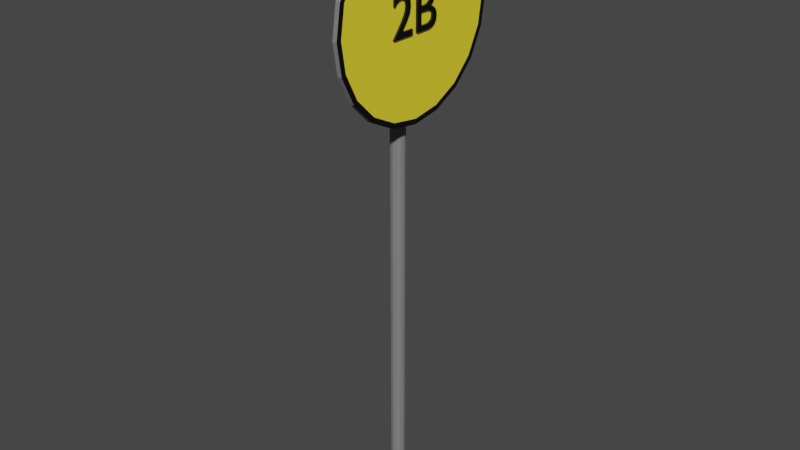# Source: 2B.blend  (saved by Blender 2.91.10; exported with 4.5.12 LTS)
import bpy
from mathutils import Matrix  # noqa: F401  (used for matrix-valued properties, if any)

bpy.ops.wm.read_factory_settings(use_empty=True)
scene = bpy.context.scene
scene.name = 'Scene'

# ---- collections
col_collection = bpy.data.collections.new('Collection'); scene.collection.children.link(col_collection)

# ---- materials (node trees are filled in below, after node groups)
mat_material_001 = bpy.data.materials.new('Material.001')
mat_material_001.use_transparent_shadow = False
mat_material_002 = bpy.data.materials.new('Material.002')
mat_material_002.use_transparent_shadow = False
mat_material_002.diffuse_color = (0.2067, 0.2067, 0.2067, 1.0)
mat_material_004 = bpy.data.materials.new('Material.004')
mat_material_004.use_transparent_shadow = False

# ---- material node trees
mat_material_001.use_nodes = True; mat_material_001.node_tree.nodes.clear()
_N = mat_material_001.node_tree.nodes; _L = mat_material_001.node_tree.links
n0 = _N.new('ShaderNodeBsdfPrincipled'); n0.name = 'Principled BSDF'; n0.location = (10, 300)
n0.distribution = 'GGX'
n0.subsurface_method = 'BURLEY'
n0.inputs[0].default_value = (0.0, 0.0, 0.0, 1.0)
n0.inputs[3].default_value = 1.45
n0.inputs[27].default_value = (0.0, 0.0, 0.0, 1.0)
n0.inputs[28].default_value = 1.0
n1 = _N.new('ShaderNodeOutputMaterial'); n1.name = 'Material Output'; n1.location = (300, 300)
_L.new(n0.outputs[0], n1.inputs[0])
n1.is_active_output = True
mat_material_004.use_nodes = True; mat_material_004.node_tree.nodes.clear()
_N = mat_material_004.node_tree.nodes; _L = mat_material_004.node_tree.links
n0 = _N.new('ShaderNodeBsdfPrincipled'); n0.name = 'Principled BSDF'; n0.location = (10, 300)
n0.distribution = 'GGX'
n0.subsurface_method = 'BURLEY'
n0.inputs[0].default_value = (1.0, 0.8074, 0.0348, 1.0)
n0.inputs[3].default_value = 1.45
n0.inputs[27].default_value = (0.0, 0.0, 0.0, 1.0)
n0.inputs[28].default_value = 1.0
n1 = _N.new('ShaderNodeOutputMaterial'); n1.name = 'Material Output'; n1.location = (300, 300)
_L.new(n0.outputs[0], n1.inputs[0])
n1.is_active_output = True

# ---- world
world_world = bpy.data.worlds.new('World'); scene.world = world_world
world_world.use_nodes = True; world_world.node_tree.nodes.clear()
_N = world_world.node_tree.nodes; _L = world_world.node_tree.links
n0 = _N.new('ShaderNodeOutputWorld'); n0.name = 'World Output'; n0.location = (300, 300)
n1 = _N.new('ShaderNodeBackground'); n1.name = 'Background'; n1.location = (10, 300)
n1.inputs[0].default_value = (0.05088, 0.05088, 0.05088, 1.0)
_L.new(n1.outputs[0], n0.inputs[0])
n0.is_active_output = True
world_world.color = (0.05088, 0.05088, 0.05088)
world_world.use_sun_shadow = False
world_world.sun_shadow_jitter_overblur = 0.0

# ---- meshes
me_text_011 = bpy.data.meshes.new('Text.011')
me_text_011.from_pydata([(0.773, 0.682, 0.02), (0.808, 0.6802, 0.02), (0.8396, 0.6751, 0.02), (0.8678, 0.6669, 0.02), (0.8928, 0.656, 0.02), (0.9145, 0.6427, 0.02), (0.9331, 0.6273, 0.02), (0.9487, 0.61, 0.02), (0.9612, 0.5913, 0.02), (0.9709, 0.5715, 0.02), (0.9777, 0.5508, 0.02), (0.9817, 0.5295, 0.02), (0.983, 0.508, 0.02), (0.9823, 0.4908, 0.02), (0.9802, 0.4745, 0.02), (0.9767, 0.4593, 0.02), (0.9718, 0.445, 0.02), (0.9655, 0.4317, 0.02), (0.9576, 0.4192, 0.02), (0.9483, 0.4077, 0.02), (0.9375, 0.397, 0.02), (0.9252, 0.3871, 0.02), (0.9114, 0.378, 0.02), (0.896, 0.3696, 0.02), (0.879, 0.362, 0.02), (0.879, 0.36, 0.02), (0.9037, 0.3543, 0.02), (0.9266, 0.3466, 0.02), (0.9477, 0.3371, 0.02), (0.9669, 0.3259, 0.02), (0.9841, 0.3129, 0.02), (0.9993, 0.2984, 0.02), (1.012, 0.2823, 0.02), (1.023, 0.2648, 0.02), (1.032, 0.246, 0.02), (1.038, 0.2258, 0.02), (1.042, 0.2045, 0.02), (1.043, 0.182, 0.02), (1.042, 0.1608, 0.02), (1.038, 0.1394, 0.02), (1.03, 0.1181, 0.02), (1.02, 0.09748, 0.02), (1.007, 0.07781, 0.02), (0.9901, 0.0595, 0.02), (0.9698, 0.04294, 0.02), (0.9457, 0.02852, 0.02), (0.9177, 0.01663, 0.02), (0.8857, 0.007648, 0.02), (0.8495, 0.001977, 0.02), (0.809, 0.0, 0.02), (0.575, 0.0, 0.02), (0.575, 0.682, 0.02), (0.738, 0.39, 0.02), (0.7612, 0.3908, 0.02), (0.7823, 0.393, 0.02), (0.8014, 0.3968, 0.02), (0.8184, 0.402, 0.02), (0.8334, 0.4088, 0.02), (0.8464, 0.4171, 0.02), (0.8573, 0.4269, 0.02), (0.8662, 0.4383, 0.02), (0.8731, 0.4512, 0.02), (0.8781, 0.4656, 0.02), (0.881, 0.4815, 0.02), (0.882, 0.499, 0.02), (0.8814, 0.5116, 0.02), (0.8794, 0.5237, 0.02), (0.8761, 0.5354, 0.02), (0.8711, 0.5463, 0.02), (0.8646, 0.5564, 0.02), (0.8563, 0.5656, 0.02), (0.846, 0.5738, 0.02), (0.8339, 0.5807, 0.02), (0.8196, 0.5863, 0.02), (0.8031, 0.5905, 0.02), (0.7842, 0.5931, 0.02), (0.763, 0.594, 0.02), (0.673, 0.594, 0.02), (0.673, 0.39, 0.02), (0.796, 0.088, 0.02), (0.823, 0.08915, 0.02), (0.8467, 0.09246, 0.02), (0.8673, 0.0977, 0.02), (0.885, 0.1047, 0.02), (0.8998, 0.1131, 0.02), (0.9121, 0.1229, 0.02), (0.922, 0.1337, 0.02), (0.9297, 0.1453, 0.02), (0.9354, 0.1576, 0.02), (0.9392, 0.1703, 0.02), (0.9413, 0.1832, 0.02), (0.942, 0.196, 0.02), (0.941, 0.2111, 0.02), (0.938, 0.2254, 0.02), (0.9329, 0.2387, 0.02), (0.9257, 0.251, 0.02), (0.9165, 0.2622, 0.02), (0.9051, 0.2723, 0.02), (0.8916, 0.281, 0.02), (0.8759, 0.2883, 0.02), (0.858, 0.2942, 0.02), (0.8379, 0.2985, 0.02), (0.8156, 0.3011, 0.02), (0.791, 0.302, 0.02), (0.673, 0.302, 0.02), (0.673, 0.088, 0.02), (0.034, 0.0, 0.02), (0.034, 0.007, 0.02), (0.05331, 0.0304, 0.02), (0.07357, 0.05498, 0.02), (0.09452, 0.08053, 0.02), (0.1159, 0.1069, 0.02), (0.1374, 0.1337, 0.02), (0.1589, 0.161, 0.02), (0.18, 0.1884, 0.02), (0.2004, 0.2158, 0.02), (0.22, 0.243, 0.02), (0.2385, 0.2697, 0.02), (0.2556, 0.2958, 0.02), (0.271, 0.321, 0.02), (0.2787, 0.3343, 0.02), (0.2857, 0.347, 0.02), (0.292, 0.359, 0.02), (0.2977, 0.3706, 0.02), (0.3027, 0.382, 0.02), (0.307, 0.3933, 0.02), (0.3107, 0.4045, 0.02), (0.3137, 0.416, 0.02), (0.316, 0.4279, 0.02), (0.3177, 0.4402, 0.02), (0.3187, 0.4532, 0.02), (0.319, 0.467, 0.02), (0.318, 0.4853, 0.02), (0.315, 0.5025, 0.02), (0.3101, 0.5186, 0.02), (0.3036, 0.5335, 0.02), (0.2953, 0.547, 0.02), (0.2856, 0.5591, 0.02), (0.2745, 0.5696, 0.02), (0.2621, 0.5785, 0.02), (0.2485, 0.5855, 0.02), (0.2339, 0.5907, 0.02), (0.2184, 0.5939, 0.02), (0.202, 0.595, 0.02), (0.1897, 0.5945, 0.02), (0.1774, 0.593, 0.02), (0.165, 0.5905, 0.02), (0.1525, 0.5867, 0.02), (0.1399, 0.5817, 0.02), (0.1273, 0.5753, 0.02), (0.1144, 0.5674, 0.02), (0.1015, 0.558, 0.02), (0.08838, 0.5469, 0.02), (0.0751, 0.5341, 0.02), (0.06165, 0.5195, 0.02), (0.048, 0.503, 0.02), (0.048, 0.626, 0.02), (0.06167, 0.6365, 0.02), (0.0752, 0.6461, 0.02), (0.08863, 0.6547, 0.02), (0.102, 0.6624, 0.02), (0.1152, 0.6692, 0.02), (0.1285, 0.675, 0.02), (0.1418, 0.6799, 0.02), (0.155, 0.6839, 0.02), (0.1684, 0.687, 0.02), (0.1818, 0.6892, 0.02), (0.1953, 0.6906, 0.02), (0.209, 0.691, 0.02), (0.2389, 0.6892, 0.02), (0.2671, 0.684, 0.02), (0.2934, 0.6754, 0.02), (0.3176, 0.6638, 0.02), (0.3396, 0.6492, 0.02), (0.3591, 0.6318, 0.02), (0.3761, 0.6117, 0.02), (0.3904, 0.5892, 0.02), (0.4018, 0.5644, 0.02), (0.4101, 0.5375, 0.02), (0.4153, 0.5087, 0.02), (0.417, 0.478, 0.02), (0.4157, 0.4506, 0.02), (0.4119, 0.4235, 0.02), (0.4052, 0.3965, 0.02), (0.3958, 0.3691, 0.02), (0.3834, 0.341, 0.02), (0.368, 0.3118, 0.02), (0.3494, 0.2811, 0.02), (0.3275, 0.2486, 0.02), (0.3022, 0.2139, 0.02), (0.2735, 0.1767, 0.02), (0.2411, 0.1365, 0.02), (0.205, 0.093, 0.02), (0.466, 0.093, 0.02), (0.466, 0.0, 0.02), (0.773, 0.682, -0.02), (0.808, 0.6802, -0.02), (0.8396, 0.6751, -0.02), (0.8678, 0.6669, -0.02), (0.8928, 0.656, -0.02), (0.9145, 0.6427, -0.02), (0.9331, 0.6273, -0.02), (0.9487, 0.61, -0.02), (0.9612, 0.5913, -0.02), (0.9709, 0.5715, -0.02), (0.9777, 0.5508, -0.02), (0.9817, 0.5295, -0.02), (0.983, 0.508, -0.02), (0.9823, 0.4908, -0.02), (0.9802, 0.4745, -0.02), (0.9767, 0.4593, -0.02), (0.9718, 0.445, -0.02), (0.9655, 0.4317, -0.02), (0.9576, 0.4192, -0.02), (0.9483, 0.4077, -0.02), (0.9375, 0.397, -0.02), (0.9252, 0.3871, -0.02), (0.9114, 0.378, -0.02), (0.896, 0.3696, -0.02), (0.879, 0.362, -0.02), (0.879, 0.36, -0.02), (0.9037, 0.3543, -0.02), (0.9266, 0.3466, -0.02), (0.9477, 0.3371, -0.02), (0.9669, 0.3259, -0.02), (0.9841, 0.3129, -0.02), (0.9993, 0.2984, -0.02), (1.012, 0.2823, -0.02), (1.023, 0.2648, -0.02), (1.032, 0.246, -0.02), (1.038, 0.2258, -0.02), (1.042, 0.2045, -0.02), (1.043, 0.182, -0.02), (1.042, 0.1608, -0.02), (1.038, 0.1394, -0.02), (1.03, 0.1181, -0.02), (1.02, 0.09748, -0.02), (1.007, 0.07781, -0.02), (0.9901, 0.0595, -0.02), (0.9698, 0.04294, -0.02), (0.9457, 0.02852, -0.02), (0.9177, 0.01663, -0.02), (0.8857, 0.007648, -0.02), (0.8495, 0.001977, -0.02), (0.809, 0.0, -0.02), (0.575, 0.0, -0.02), (0.575, 0.682, -0.02), (0.738, 0.39, -0.02), (0.7612, 0.3908, -0.02), (0.7823, 0.393, -0.02), (0.8014, 0.3968, -0.02), (0.8184, 0.402, -0.02), (0.8334, 0.4088, -0.02), (0.8464, 0.4171, -0.02), (0.8573, 0.4269, -0.02), (0.8662, 0.4383, -0.02), (0.8731, 0.4512, -0.02), (0.8781, 0.4656, -0.02), (0.881, 0.4815, -0.02), (0.882, 0.499, -0.02), (0.8814, 0.5116, -0.02), (0.8794, 0.5237, -0.02), (0.8761, 0.5354, -0.02), (0.8711, 0.5463, -0.02), (0.8646, 0.5564, -0.02), (0.8563, 0.5656, -0.02), (0.846, 0.5738, -0.02), (0.8339, 0.5807, -0.02), (0.8196, 0.5863, -0.02), (0.8031, 0.5905, -0.02), (0.7842, 0.5931, -0.02), (0.763, 0.594, -0.02), (0.673, 0.594, -0.02), (0.673, 0.39, -0.02), (0.796, 0.088, -0.02), (0.823, 0.08915, -0.02), (0.8467, 0.09246, -0.02), (0.8673, 0.0977, -0.02), (0.885, 0.1047, -0.02), (0.8998, 0.1131, -0.02), (0.9121, 0.1229, -0.02), (0.922, 0.1337, -0.02), (0.9297, 0.1453, -0.02), (0.9354, 0.1576, -0.02), (0.9392, 0.1703, -0.02), (0.9413, 0.1832, -0.02), (0.942, 0.196, -0.02), (0.941, 0.2111, -0.02), (0.938, 0.2254, -0.02), (0.9329, 0.2387, -0.02), (0.9257, 0.251, -0.02), (0.9165, 0.2622, -0.02), (0.9051, 0.2723, -0.02), (0.8916, 0.281, -0.02), (0.8759, 0.2883, -0.02), (0.858, 0.2942, -0.02), (0.8379, 0.2985, -0.02), (0.8156, 0.3011, -0.02), (0.791, 0.302, -0.02), (0.673, 0.302, -0.02), (0.673, 0.088, -0.02), (0.034, 0.0, -0.02), (0.034, 0.007, -0.02), (0.05331, 0.0304, -0.02), (0.07357, 0.05498, -0.02), (0.09452, 0.08053, -0.02), (0.1159, 0.1069, -0.02), (0.1374, 0.1337, -0.02), (0.1589, 0.161, -0.02), (0.18, 0.1884, -0.02), (0.2004, 0.2158, -0.02), (0.22, 0.243, -0.02), (0.2385, 0.2697, -0.02), (0.2556, 0.2958, -0.02), (0.271, 0.321, -0.02), (0.2787, 0.3343, -0.02), (0.2857, 0.347, -0.02), (0.292, 0.359, -0.02), (0.2977, 0.3706, -0.02), (0.3027, 0.382, -0.02), (0.307, 0.3933, -0.02), (0.3107, 0.4045, -0.02), (0.3137, 0.416, -0.02), (0.316, 0.4279, -0.02), (0.3177, 0.4402, -0.02), (0.3187, 0.4532, -0.02), (0.319, 0.467, -0.02), (0.318, 0.4853, -0.02), (0.315, 0.5025, -0.02), (0.3101, 0.5186, -0.02), (0.3036, 0.5335, -0.02), (0.2953, 0.547, -0.02), (0.2856, 0.5591, -0.02), (0.2745, 0.5696, -0.02), (0.2621, 0.5785, -0.02), (0.2485, 0.5855, -0.02), (0.2339, 0.5907, -0.02), (0.2184, 0.5939, -0.02), (0.202, 0.595, -0.02), (0.1897, 0.5945, -0.02), (0.1774, 0.593, -0.02), (0.165, 0.5905, -0.02), (0.1525, 0.5867, -0.02), (0.1399, 0.5817, -0.02), (0.1273, 0.5753, -0.02), (0.1144, 0.5674, -0.02), (0.1015, 0.558, -0.02), (0.08838, 0.5469, -0.02), (0.0751, 0.5341, -0.02), (0.06165, 0.5195, -0.02), (0.048, 0.503, -0.02), (0.048, 0.626, -0.02), (0.06167, 0.6365, -0.02), (0.0752, 0.6461, -0.02), (0.08863, 0.6547, -0.02), (0.102, 0.6624, -0.02), (0.1152, 0.6692, -0.02), (0.1285, 0.675, -0.02), (0.1418, 0.6799, -0.02), (0.155, 0.6839, -0.02), (0.1684, 0.687, -0.02), (0.1818, 0.6892, -0.02), (0.1953, 0.6906, -0.02), (0.209, 0.691, -0.02), (0.2389, 0.6892, -0.02), (0.2671, 0.684, -0.02), (0.2934, 0.6754, -0.02), (0.3176, 0.6638, -0.02), (0.3396, 0.6492, -0.02), (0.3591, 0.6318, -0.02), (0.3761, 0.6117, -0.02), (0.3904, 0.5892, -0.02), (0.4018, 0.5644, -0.02), (0.4101, 0.5375, -0.02), (0.4153, 0.5087, -0.02), (0.417, 0.478, -0.02), (0.4157, 0.4506, -0.02), (0.4119, 0.4235, -0.02), (0.4052, 0.3965, -0.02), (0.3958, 0.3691, -0.02), (0.3834, 0.341, -0.02), (0.368, 0.3118, -0.02), (0.3494, 0.2811, -0.02), (0.3275, 0.2486, -0.02), (0.3022, 0.2139, -0.02), (0.2735, 0.1767, -0.02), (0.2411, 0.1365, -0.02), (0.205, 0.093, -0.02), (0.466, 0.093, -0.02), (0.466, 0.0, -0.02), (0.034, 0.0, -0.02), (0.034, 0.0, 0.02), (0.034, 0.007, -0.02), (0.034, 0.007, 0.02), (0.05331, 0.0304, -0.02), (0.05331, 0.0304, 0.02), (0.07357, 0.05498, -0.02), (0.07357, 0.05498, 0.02), (0.09452, 0.08053, -0.02), (0.09452, 0.08053, 0.02), (0.1159, 0.1069, -0.02), (0.1159, 0.1069, 0.02), (0.1374, 0.1337, -0.02), (0.1374, 0.1337, 0.02), (0.1589, 0.161, -0.02), (0.1589, 0.161, 0.02), (0.18, 0.1884, -0.02), (0.18, 0.1884, 0.02), (0.2004, 0.2158, -0.02), (0.2004, 0.2158, 0.02), (0.22, 0.243, -0.02), (0.22, 0.243, 0.02), (0.2385, 0.2697, -0.02), (0.2385, 0.2697, 0.02), (0.2556, 0.2958, -0.02), (0.2556, 0.2958, 0.02), (0.271, 0.321, -0.02), (0.271, 0.321, 0.02), (0.2787, 0.3343, -0.02), (0.2787, 0.3343, 0.02), (0.2857, 0.347, -0.02), (0.2857, 0.347, 0.02), (0.292, 0.359, -0.02), (0.292, 0.359, 0.02), (0.2977, 0.3706, -0.02), (0.2977, 0.3706, 0.02), (0.3027, 0.382, -0.02), (0.3027, 0.382, 0.02), (0.307, 0.3933, -0.02), (0.307, 0.3933, 0.02), (0.3107, 0.4045, -0.02), (0.3107, 0.4045, 0.02), (0.3137, 0.416, -0.02), (0.3137, 0.416, 0.02), (0.316, 0.4279, -0.02), (0.316, 0.4279, 0.02), (0.3177, 0.4402, -0.02), (0.3177, 0.4402, 0.02), (0.3187, 0.4532, -0.02), (0.3187, 0.4532, 0.02), (0.319, 0.467, -0.02), (0.319, 0.467, 0.02), (0.318, 0.4853, -0.02), (0.318, 0.4853, 0.02), (0.315, 0.5025, -0.02), (0.315, 0.5025, 0.02), (0.3101, 0.5186, -0.02), (0.3101, 0.5186, 0.02), (0.3036, 0.5335, -0.02), (0.3036, 0.5335, 0.02), (0.2953, 0.547, -0.02), (0.2953, 0.547, 0.02), (0.2856, 0.5591, -0.02), (0.2856, 0.5591, 0.02), (0.2745, 0.5696, -0.02), (0.2745, 0.5696, 0.02), (0.2621, 0.5785, -0.02), (0.2621, 0.5785, 0.02), (0.2485, 0.5855, -0.02), (0.2485, 0.5855, 0.02), (0.2339, 0.5907, -0.02), (0.2339, 0.5907, 0.02), (0.2184, 0.5939, -0.02), (0.2184, 0.5939, 0.02), (0.202, 0.595, -0.02), (0.202, 0.595, 0.02), (0.1897, 0.5945, -0.02), (0.1897, 0.5945, 0.02), (0.1774, 0.593, -0.02), (0.1774, 0.593, 0.02), (0.165, 0.5905, -0.02), (0.165, 0.5905, 0.02), (0.1525, 0.5867, -0.02), (0.1525, 0.5867, 0.02), (0.1399, 0.5817, -0.02), (0.1399, 0.5817, 0.02), (0.1273, 0.5753, -0.02), (0.1273, 0.5753, 0.02), (0.1144, 0.5674, -0.02), (0.1144, 0.5674, 0.02), (0.1015, 0.558, -0.02), (0.1015, 0.558, 0.02), (0.08838, 0.5469, -0.02), (0.08838, 0.5469, 0.02), (0.0751, 0.5341, -0.02), (0.0751, 0.5341, 0.02), (0.06165, 0.5195, -0.02), (0.06165, 0.5195, 0.02), (0.048, 0.503, -0.02), (0.048, 0.503, 0.02), (0.048, 0.626, -0.02), (0.048, 0.626, 0.02), (0.06167, 0.6365, -0.02), (0.06167, 0.6365, 0.02), (0.0752, 0.6461, -0.02), (0.0752, 0.6461, 0.02), (0.08863, 0.6547, -0.02), (0.08863, 0.6547, 0.02), (0.102, 0.6624, -0.02), (0.102, 0.6624, 0.02), (0.1152, 0.6692, -0.02), (0.1152, 0.6692, 0.02), (0.1285, 0.675, -0.02), (0.1285, 0.675, 0.02), (0.1418, 0.6799, -0.02), (0.1418, 0.6799, 0.02), (0.155, 0.6839, -0.02), (0.155, 0.6839, 0.02), (0.1684, 0.687, -0.02), (0.1684, 0.687, 0.02), (0.1818, 0.6892, -0.02), (0.1818, 0.6892, 0.02), (0.1953, 0.6906, -0.02), (0.1953, 0.6906, 0.02), (0.209, 0.691, -0.02), (0.209, 0.691, 0.02), (0.2389, 0.6892, -0.02), (0.2389, 0.6892, 0.02), (0.2671, 0.684, -0.02), (0.2671, 0.684, 0.02), (0.2934, 0.6754, -0.02), (0.2934, 0.6754, 0.02), (0.3176, 0.6638, -0.02), (0.3176, 0.6638, 0.02), (0.3396, 0.6492, -0.02), (0.3396, 0.6492, 0.02), (0.3591, 0.6318, -0.02), (0.3591, 0.6318, 0.02), (0.3761, 0.6117, -0.02), (0.3761, 0.6117, 0.02), (0.3904, 0.5892, -0.02), (0.3904, 0.5892, 0.02), (0.4018, 0.5644, -0.02), (0.4018, 0.5644, 0.02), (0.4101, 0.5375, -0.02), (0.4101, 0.5375, 0.02), (0.4153, 0.5087, -0.02), (0.4153, 0.5087, 0.02), (0.417, 0.478, -0.02), (0.417, 0.478, 0.02), (0.4157, 0.4506, -0.02), (0.4157, 0.4506, 0.02), (0.4119, 0.4235, -0.02), (0.4119, 0.4235, 0.02), (0.4052, 0.3965, -0.02), (0.4052, 0.3965, 0.02), (0.3958, 0.3691, -0.02), (0.3958, 0.3691, 0.02), (0.3834, 0.341, -0.02), (0.3834, 0.341, 0.02), (0.368, 0.3118, -0.02), (0.368, 0.3118, 0.02), (0.3494, 0.2811, -0.02), (0.3494, 0.2811, 0.02), (0.3275, 0.2486, -0.02), (0.3275, 0.2486, 0.02), (0.3022, 0.2139, -0.02), (0.3022, 0.2139, 0.02), (0.2735, 0.1767, -0.02), (0.2735, 0.1767, 0.02), (0.2411, 0.1365, -0.02), (0.2411, 0.1365, 0.02), (0.205, 0.093, -0.02), (0.205, 0.093, 0.02), (0.466, 0.093, -0.02), (0.466, 0.093, 0.02), (0.466, 0.0, -0.02), (0.466, 0.0, 0.02), (0.773, 0.682, -0.02), (0.773, 0.682, 0.02), (0.808, 0.6802, -0.02), (0.808, 0.6802, 0.02), (0.8396, 0.6751, -0.02), (0.8396, 0.6751, 0.02), (0.8678, 0.6669, -0.02), (0.8678, 0.6669, 0.02), (0.8928, 0.656, -0.02), (0.8928, 0.656, 0.02), (0.9145, 0.6427, -0.02), (0.9145, 0.6427, 0.02), (0.9331, 0.6273, -0.02), (0.9331, 0.6273, 0.02), (0.9487, 0.61, -0.02), (0.9487, 0.61, 0.02), (0.9612, 0.5913, -0.02), (0.9612, 0.5913, 0.02), (0.9709, 0.5715, -0.02), (0.9709, 0.5715, 0.02), (0.9777, 0.5508, -0.02), (0.9777, 0.5508, 0.02), (0.9817, 0.5295, -0.02), (0.9817, 0.5295, 0.02), (0.983, 0.508, -0.02), (0.983, 0.508, 0.02), (0.9823, 0.4908, -0.02), (0.9823, 0.4908, 0.02), (0.9802, 0.4745, -0.02), (0.9802, 0.4745, 0.02), (0.9767, 0.4593, -0.02), (0.9767, 0.4593, 0.02), (0.9718, 0.445, -0.02), (0.9718, 0.445, 0.02), (0.9655, 0.4317, -0.02), (0.9655, 0.4317, 0.02), (0.9576, 0.4192, -0.02), (0.9576, 0.4192, 0.02), (0.9483, 0.4077, -0.02), (0.9483, 0.4077, 0.02), (0.9375, 0.397, -0.02), (0.9375, 0.397, 0.02), (0.9252, 0.3871, -0.02), (0.9252, 0.3871, 0.02), (0.9114, 0.378, -0.02), (0.9114, 0.378, 0.02), (0.896, 0.3696, -0.02), (0.896, 0.3696, 0.02), (0.879, 0.362, -0.02), (0.879, 0.362, 0.02), (0.879, 0.36, -0.02), (0.879, 0.36, 0.02), (0.9037, 0.3543, -0.02), (0.9037, 0.3543, 0.02), (0.9266, 0.3466, -0.02), (0.9266, 0.3466, 0.02), (0.9477, 0.3371, -0.02), (0.9477, 0.3371, 0.02), (0.9669, 0.3259, -0.02), (0.9669, 0.3259, 0.02), (0.9841, 0.3129, -0.02), (0.9841, 0.3129, 0.02), (0.9993, 0.2984, -0.02), (0.9993, 0.2984, 0.02), (1.012, 0.2823, -0.02), (1.012, 0.2823, 0.02), (1.023, 0.2648, -0.02), (1.023, 0.2648, 0.02), (1.032, 0.246, -0.02), (1.032, 0.246, 0.02), (1.038, 0.2258, -0.02), (1.038, 0.2258, 0.02), (1.042, 0.2045, -0.02), (1.042, 0.2045, 0.02), (1.043, 0.182, -0.02), (1.043, 0.182, 0.02), (1.042, 0.1608, -0.02), (1.042, 0.1608, 0.02), (1.038, 0.1394, -0.02), (1.038, 0.1394, 0.02), (1.03, 0.1181, -0.02), (1.03, 0.1181, 0.02), (1.02, 0.09748, -0.02), (1.02, 0.09748, 0.02), (1.007, 0.07781, -0.02), (1.007, 0.07781, 0.02), (0.9901, 0.0595, -0.02), (0.9901, 0.0595, 0.02), (0.9698, 0.04294, -0.02), (0.9698, 0.04294, 0.02), (0.9457, 0.02852, -0.02), (0.9457, 0.02852, 0.02), (0.9177, 0.01663, -0.02), (0.9177, 0.01663, 0.02), (0.8857, 0.007648, -0.02), (0.8857, 0.007648, 0.02), (0.8495, 0.001977, -0.02), (0.8495, 0.001977, 0.02), (0.809, 0.0, -0.02), (0.809, 0.0, 0.02), (0.575, 0.0, -0.02), (0.575, 0.0, 0.02), (0.575, 0.682, -0.02), (0.575, 0.682, 0.02), (0.738, 0.39, -0.02), (0.738, 0.39, 0.02), (0.7612, 0.3908, -0.02), (0.7612, 0.3908, 0.02), (0.7823, 0.393, -0.02), (0.7823, 0.393, 0.02), (0.8014, 0.3968, -0.02), (0.8014, 0.3968, 0.02), (0.8184, 0.402, -0.02), (0.8184, 0.402, 0.02), (0.8334, 0.4088, -0.02), (0.8334, 0.4088, 0.02), (0.8464, 0.4171, -0.02), (0.8464, 0.4171, 0.02), (0.8573, 0.4269, -0.02), (0.8573, 0.4269, 0.02), (0.8662, 0.4383, -0.02), (0.8662, 0.4383, 0.02), (0.8731, 0.4512, -0.02), (0.8731, 0.4512, 0.02), (0.8781, 0.4656, -0.02), (0.8781, 0.4656, 0.02), (0.881, 0.4815, -0.02), (0.881, 0.4815, 0.02), (0.882, 0.499, -0.02), (0.882, 0.499, 0.02), (0.8814, 0.5116, -0.02), (0.8814, 0.5116, 0.02), (0.8794, 0.5237, -0.02), (0.8794, 0.5237, 0.02), (0.8761, 0.5354, -0.02), (0.8761, 0.5354, 0.02), (0.8711, 0.5463, -0.02), (0.8711, 0.5463, 0.02), (0.8646, 0.5564, -0.02), (0.8646, 0.5564, 0.02), (0.8563, 0.5656, -0.02), (0.8563, 0.5656, 0.02), (0.846, 0.5738, -0.02), (0.846, 0.5738, 0.02), (0.8339, 0.5807, -0.02), (0.8339, 0.5807, 0.02), (0.8196, 0.5863, -0.02), (0.8196, 0.5863, 0.02), (0.8031, 0.5905, -0.02), (0.8031, 0.5905, 0.02), (0.7842, 0.5931, -0.02), (0.7842, 0.5931, 0.02), (0.763, 0.594, -0.02), (0.763, 0.594, 0.02), (0.673, 0.594, -0.02), (0.673, 0.594, 0.02), (0.673, 0.39, -0.02), (0.673, 0.39, 0.02), (0.796, 0.088, -0.02), (0.796, 0.088, 0.02), (0.823, 0.08915, -0.02), (0.823, 0.08915, 0.02), (0.8467, 0.09246, -0.02), (0.8467, 0.09246, 0.02), (0.8673, 0.0977, -0.02), (0.8673, 0.0977, 0.02), (0.885, 0.1047, -0.02), (0.885, 0.1047, 0.02), (0.8998, 0.1131, -0.02), (0.8998, 0.1131, 0.02), (0.9121, 0.1229, -0.02), (0.9121, 0.1229, 0.02), (0.922, 0.1337, -0.02), (0.922, 0.1337, 0.02), (0.9297, 0.1453, -0.02), (0.9297, 0.1453, 0.02), (0.9354, 0.1576, -0.02), (0.9354, 0.1576, 0.02), (0.9392, 0.1703, -0.02), (0.9392, 0.1703, 0.02), (0.9413, 0.1832, -0.02), (0.9413, 0.1832, 0.02), (0.942, 0.196, -0.02), (0.942, 0.196, 0.02), (0.941, 0.2111, -0.02), (0.941, 0.2111, 0.02), (0.938, 0.2254, -0.02), (0.938, 0.2254, 0.02), (0.9329, 0.2387, -0.02), (0.9329, 0.2387, 0.02), (0.9257, 0.251, -0.02), (0.9257, 0.251, 0.02), (0.9165, 0.2622, -0.02), (0.9165, 0.2622, 0.02), (0.9051, 0.2723, -0.02), (0.9051, 0.2723, 0.02), (0.8916, 0.281, -0.02), (0.8916, 0.281, 0.02), (0.8759, 0.2883, -0.02), (0.8759, 0.2883, 0.02), (0.858, 0.2942, -0.02), (0.858, 0.2942, 0.02), (0.8379, 0.2985, -0.02), (0.8379, 0.2985, 0.02), (0.8156, 0.3011, -0.02), (0.8156, 0.3011, 0.02), (0.791, 0.302, -0.02), (0.791, 0.302, 0.02), (0.673, 0.302, -0.02), (0.673, 0.302, 0.02), (0.673, 0.088, -0.02), (0.673, 0.088, 0.02), (2.352, 0.2734, -0.09535), (2.266, 0.8185, -0.09535), (2.015, 1.31, -0.09535), (1.625, 1.701, -0.09535), (1.133, 1.951, -0.09535), (0.5881, 2.038, -0.09535), (0.04292, 1.951, -0.09535), (-0.4489, 1.701, -0.09535), (-0.8392, 1.31, -0.09535), (-1.09, 0.8185, -0.09535), (-1.176, 0.2734, -0.09535), (-1.09, -0.2718, -0.09535), (-0.8392, -0.7636, -0.09535), (-0.4489, -1.154, -0.09535), (0.04292, -1.405, -0.09535), (0.5881, -1.491, -0.09535), (1.133, -1.405, -0.09535), (1.625, -1.154, -0.09535), (2.015, -0.7636, -0.09535), (2.266, -0.2718, -0.09535), (2.352, 0.2734, -0.01486), (2.266, 0.8185, -0.01486), (2.015, 1.31, -0.01486), (1.625, 1.701, -0.01486), (1.133, 1.951, -0.01486), (0.5881, 2.038, -0.01486), (0.04292, 1.951, -0.01486), (-0.4489, 1.701, -0.01486), (-0.8392, 1.31, -0.01486), (-1.09, 0.8185, -0.01486), (-1.176, 0.2734, -0.01486), (-1.09, -0.2718, -0.01486), (-0.8392, -0.7636, -0.01486), (-0.4489, -1.154, -0.01486), (0.04292, -1.405, -0.01486), (0.5881, -1.491, -0.01486), (1.133, -1.405, -0.01486), (1.625, -1.154, -0.01486), (2.015, -0.7636, -0.01486), (2.266, -0.2718, -0.01486), (0.8485, 0.358, -0.2149), (0.8619, 0.2734, -0.2149), (0.8096, 0.4343, -0.2149), (0.749, 0.4949, -0.2149), (0.6727, 0.5337, -0.2149), (0.5881, 0.5471, -0.2149), (0.5035, 0.5337, -0.2149), (0.4272, 0.4949, -0.2149), (0.3666, 0.4343, -0.2149), (0.3277, 0.358, -0.2149), (0.3143, 0.2734, -0.2149), (0.3277, 0.1888, -0.2149), (0.3666, 0.1124, -0.2149), (0.4272, 0.05187, -0.2149), (0.5035, 0.01298, -0.2149), (0.5881, -0.0004177, -0.2149), (0.6727, 0.01298, -0.2149), (0.749, 0.05187, -0.2149), (0.8096, 0.1124, -0.2149), (0.8485, 0.1888, -0.2149), (0.8485, 0.358, -0.5374), (0.8619, 0.2734, -0.5374), (0.8096, 0.4343, -0.5374), (0.749, 0.4949, -0.5374), (0.6727, 0.5337, -0.5374), (0.5881, 0.5471, -0.5374), (0.5035, 0.5337, -0.5374), (0.4272, 0.4949, -0.5374), (0.3666, 0.4343, -0.5374), (0.3277, 0.358, -0.5374), (0.3143, 0.2734, -0.5374), (0.3277, 0.1888, -0.5374), (0.3666, 0.1124, -0.5374), (0.4272, 0.05187, -0.5374), (0.5035, 0.01298, -0.5374), (0.5881, -0.0004177, -0.5374), (0.6727, 0.01298, -0.5374), (0.749, 0.05187, -0.5374), (0.8096, 0.1124, -0.5374), (0.8485, 0.1888, -0.5374), (0.8995, -8.632, -0.3783), (0.8577, -8.632, -0.534), (0.7438, -8.632, -0.648), (0.5881, -8.632, -0.6897), (0.4324, -8.632, -0.648), (0.3185, -8.632, -0.534), (0.2767, -8.632, -0.3783), (0.3185, -8.632, -0.2227), (0.4324, -8.632, -0.1087), (0.5881, -8.632, -0.06697), (0.7438, -8.632, -0.1087), (0.8577, -8.632, -0.2227), (0.8995, -8.525, -0.3783), (0.8577, -8.525, -0.534), (0.7438, -8.525, -0.648), (0.5881, -8.525, -0.6897), (0.4324, -8.525, -0.648), (0.3185, -8.525, -0.534), (0.2767, -8.525, -0.3783), (0.3185, -8.525, -0.2227), (0.4324, -8.525, -0.1087), (0.5881, -8.525, -0.06697), (0.7438, -8.525, -0.1087), (0.8577, -8.525, -0.2227), (0.7226, -8.789, -0.3783), (0.7046, -8.789, -0.4456), (0.6554, -8.789, -0.4948), (0.5881, -8.789, -0.5128), (0.5208, -8.789, -0.4948), (0.4716, -8.789, -0.4456), (0.4536, -8.789, -0.3783), (0.4716, -8.789, -0.3111), (0.5208, -8.789, -0.2618), (0.5881, -8.789, -0.2438), (0.6554, -8.789, -0.2618), (0.7046, -8.789, -0.3111), (0.7226, 0.0589, -0.3783), (0.7046, 0.0589, -0.4456), (0.6554, 0.0589, -0.4948), (0.5881, 0.0589, -0.5128), (0.5208, 0.0589, -0.4948), (0.4716, 0.0589, -0.4456), (0.4536, 0.0589, -0.3783), (0.4716, 0.0589, -0.3111), (0.5208, 0.0589, -0.2618), (0.5881, 0.0589, -0.2438), (0.6554, 0.0589, -0.2618), (0.7046, 0.0589, -0.3111), (2.176, 0.7895, -0.01486), (2.258, 0.2734, -0.01486), (1.939, 1.255, -0.01486), (1.57, 1.625, -0.01486), (1.104, 1.862, -0.01486), (0.5881, 1.943, -0.01486), (0.07201, 1.862, -0.01486), (-0.3936, 1.625, -0.01486), (-0.763, 1.255, -0.01486), (-1.0, 0.7895, -0.01486), (-1.082, 0.2734, -0.01486), (-1.0, -0.2427, -0.01486), (-0.763, -0.7083, -0.01486), (-0.3936, -1.078, -0.01486), (0.07202, -1.315, -0.01486), (0.5881, -1.397, -0.01486), (1.104, -1.315, -0.01486), (1.57, -1.078, -0.01486), (1.939, -0.7083, -0.01486), (2.176, -0.2427, -0.01486)], [], [(50, 77, 51), (77, 0, 51), (77, 1, 0), (77, 2, 1), (77, 3, 2), (77, 4, 3), (77, 5, 4), (77, 6, 5), (77, 7, 6), (77, 76, 7), (76, 8, 7), (50, 78, 77), (75, 8, 76), (74, 8, 75), (74, 9, 8), (73, 9, 74), (72, 9, 73), (71, 9, 72), (70, 9, 71), (70, 10, 9), (69, 10, 70), (68, 10, 69), (68, 11, 10), (67, 11, 68), (66, 11, 67), (66, 12, 11), (65, 12, 66), (64, 12, 65), (64, 13, 12), (63, 13, 64), (63, 14, 13), (62, 14, 63), (62, 15, 14), (61, 15, 62), (61, 16, 15), (60, 16, 61), (60, 17, 16), (59, 17, 60), (59, 18, 17), (58, 18, 59), (58, 19, 18), (57, 19, 58), (56, 19, 57), (56, 20, 19), (55, 20, 56), (55, 21, 20), (54, 21, 55), (53, 21, 54), (52, 21, 53), (50, 104, 78), (104, 52, 78), (104, 21, 52), (104, 22, 21), (104, 23, 22), (104, 24, 23), (104, 25, 24), (104, 26, 25), (104, 27, 26), (104, 28, 27), (104, 29, 28), (104, 30, 29), (104, 103, 30), (103, 31, 30), (50, 105, 104), (102, 31, 103), (101, 31, 102), (100, 31, 101), (100, 32, 31), (99, 32, 100), (98, 32, 99), (98, 33, 32), (97, 33, 98), (96, 33, 97), (96, 34, 33), (95, 34, 96), (94, 34, 95), (94, 35, 34), (93, 35, 94), (93, 36, 35), (92, 36, 93), (91, 36, 92), (91, 37, 36), (90, 37, 91), (89, 37, 90), (89, 38, 37), (88, 38, 89), (88, 39, 38), (87, 39, 88), (86, 39, 87), (86, 40, 39), (85, 40, 86), (84, 40, 85), (84, 41, 40), (83, 41, 84), (82, 41, 83), (81, 41, 82), (81, 42, 41), (80, 42, 81), (79, 42, 80), (50, 79, 105), (50, 42, 79), (50, 43, 42), (50, 44, 43), (50, 45, 44), (50, 46, 45), (50, 47, 46), (50, 48, 47), (50, 49, 48), (167, 169, 168), (166, 169, 167), (165, 169, 166), (165, 170, 169), (164, 170, 165), (164, 171, 170), (163, 171, 164), (162, 171, 163), (162, 172, 171), (161, 172, 162), (160, 172, 161), (160, 173, 172), (159, 173, 160), (158, 173, 159), (158, 174, 173), (157, 174, 158), (156, 174, 157), (156, 175, 174), (155, 154, 156), (154, 153, 156), (153, 152, 156), (152, 151, 156), (151, 150, 156), (150, 149, 156), (149, 148, 156), (148, 147, 156), (147, 146, 156), (146, 145, 156), (145, 144, 156), (144, 175, 156), (144, 143, 175), (143, 176, 175), (142, 176, 143), (141, 176, 142), (140, 176, 141), (140, 177, 176), (139, 177, 140), (138, 177, 139), (137, 177, 138), (137, 178, 177), (136, 178, 137), (135, 178, 136), (135, 179, 178), (134, 179, 135), (133, 179, 134), (133, 180, 179), (132, 180, 133), (131, 180, 132), (131, 181, 180), (130, 181, 131), (129, 181, 130), (129, 182, 181), (128, 182, 129), (127, 182, 128), (127, 183, 182), (126, 183, 127), (125, 183, 126), (125, 184, 183), (124, 184, 125), (123, 184, 124), (122, 184, 123), (122, 185, 184), (121, 185, 122), (120, 185, 121), (120, 186, 185), (119, 186, 120), (118, 186, 119), (118, 187, 186), (117, 187, 118), (117, 188, 187), (116, 188, 117), (116, 189, 188), (115, 189, 116), (114, 189, 115), (114, 190, 189), (113, 190, 114), (113, 191, 190), (112, 191, 113), (112, 192, 191), (111, 192, 112), (110, 192, 111), (110, 193, 192), (110, 194, 193), (109, 194, 110), (108, 194, 109), (107, 194, 108), (106, 194, 107), (272, 245, 246), (195, 272, 246), (196, 272, 195), (197, 272, 196), (198, 272, 197), (199, 272, 198), (200, 272, 199), (201, 272, 200), (202, 272, 201), (271, 272, 202), (203, 271, 202), (273, 245, 272), (203, 270, 271), (203, 269, 270), (204, 269, 203), (204, 268, 269), (204, 267, 268), (204, 266, 267), (204, 265, 266), (205, 265, 204), (205, 264, 265), (205, 263, 264), (206, 263, 205), (206, 262, 263), (206, 261, 262), (207, 261, 206), (207, 260, 261), (207, 259, 260), (208, 259, 207), (208, 258, 259), (209, 258, 208), (209, 257, 258), (210, 257, 209), (210, 256, 257), (211, 256, 210), (211, 255, 256), (212, 255, 211), (212, 254, 255), (213, 254, 212), (213, 253, 254), (214, 253, 213), (214, 252, 253), (214, 251, 252), (215, 251, 214), (215, 250, 251), (216, 250, 215), (216, 249, 250), (216, 248, 249), (216, 247, 248), (299, 245, 273), (247, 299, 273), (216, 299, 247), (217, 299, 216), (218, 299, 217), (219, 299, 218), (220, 299, 219), (221, 299, 220), (222, 299, 221), (223, 299, 222), (224, 299, 223), (225, 299, 224), (298, 299, 225), (226, 298, 225), (300, 245, 299), (226, 297, 298), (226, 296, 297), (226, 295, 296), (227, 295, 226), (227, 294, 295), (227, 293, 294), (228, 293, 227), (228, 292, 293), (228, 291, 292), (229, 291, 228), (229, 290, 291), (229, 289, 290), (230, 289, 229), (230, 288, 289), (231, 288, 230), (231, 287, 288), (231, 286, 287), (232, 286, 231), (232, 285, 286), (232, 284, 285), (233, 284, 232), (233, 283, 284), (234, 283, 233), (234, 282, 283), (234, 281, 282), (235, 281, 234), (235, 280, 281), (235, 279, 280), (236, 279, 235), (236, 278, 279), (236, 277, 278), (236, 276, 277), (237, 276, 236), (237, 275, 276), (237, 274, 275), (274, 245, 300), (237, 245, 274), (238, 245, 237), (239, 245, 238), (240, 245, 239), (241, 245, 240), (242, 245, 241), (243, 245, 242), (244, 245, 243), (364, 362, 363), (364, 361, 362), (364, 360, 361), (365, 360, 364), (365, 359, 360), (366, 359, 365), (366, 358, 359), (366, 357, 358), (367, 357, 366), (367, 356, 357), (367, 355, 356), (368, 355, 367), (368, 354, 355), (368, 353, 354), (369, 353, 368), (369, 352, 353), (369, 351, 352), (370, 351, 369), (349, 350, 351), (348, 349, 351), (347, 348, 351), (346, 347, 351), (345, 346, 351), (344, 345, 351), (343, 344, 351), (342, 343, 351), (341, 342, 351), (340, 341, 351), (339, 340, 351), (370, 339, 351), (338, 339, 370), (371, 338, 370), (371, 337, 338), (371, 336, 337), (371, 335, 336), (372, 335, 371), (372, 334, 335), (372, 333, 334), (372, 332, 333), (373, 332, 372), (373, 331, 332), (373, 330, 331), (374, 330, 373), (374, 329, 330), (374, 328, 329), (375, 328, 374), (375, 327, 328), (375, 326, 327), (376, 326, 375), (376, 325, 326), (376, 324, 325), (377, 324, 376), (377, 323, 324), (377, 322, 323), (378, 322, 377), (378, 321, 322), (378, 320, 321), (379, 320, 378), (379, 319, 320), (379, 318, 319), (379, 317, 318), (380, 317, 379), (380, 316, 317), (380, 315, 316), (381, 315, 380), (381, 314, 315), (381, 313, 314), (382, 313, 381), (382, 312, 313), (383, 312, 382), (383, 311, 312), (384, 311, 383), (384, 310, 311), (384, 309, 310), (385, 309, 384), (385, 308, 309), (386, 308, 385), (386, 307, 308), (387, 307, 386), (387, 306, 307), (387, 305, 306), (388, 305, 387), (389, 305, 388), (389, 304, 305), (389, 303, 304), (389, 302, 303), (389, 301, 302), (391, 393, 392, 390), (393, 395, 394, 392), (395, 397, 396, 394), (397, 399, 398, 396), (399, 401, 400, 398), (401, 403, 402, 400), (403, 405, 404, 402), (405, 407, 406, 404), (407, 409, 408, 406), (409, 411, 410, 408), (411, 413, 412, 410), (413, 415, 414, 412), (415, 417, 416, 414), (417, 419, 418, 416), (419, 421, 420, 418), (421, 423, 422, 420), (423, 425, 424, 422), (425, 427, 426, 424), (427, 429, 428, 426), (429, 431, 430, 428), (431, 433, 432, 430), (433, 435, 434, 432), (435, 437, 436, 434), (437, 439, 438, 436), (439, 441, 440, 438), (441, 443, 442, 440), (443, 445, 444, 442), (445, 447, 446, 444), (447, 449, 448, 446), (449, 451, 450, 448), (451, 453, 452, 450), (453, 455, 454, 452), (455, 457, 456, 454), (457, 459, 458, 456), (459, 461, 460, 458), (461, 463, 462, 460), (463, 465, 464, 462), (465, 467, 466, 464), (467, 469, 468, 466), (469, 471, 470, 468), (471, 473, 472, 470), (473, 475, 474, 472), (475, 477, 476, 474), (477, 479, 478, 476), (479, 481, 480, 478), (481, 483, 482, 480), (483, 485, 484, 482), (485, 487, 486, 484), (487, 489, 488, 486), (489, 491, 490, 488), (491, 493, 492, 490), (493, 495, 494, 492), (495, 497, 496, 494), (497, 499, 498, 496), (499, 501, 500, 498), (501, 503, 502, 500), (503, 505, 504, 502), (505, 507, 506, 504), (507, 509, 508, 506), (509, 511, 510, 508), (511, 513, 512, 510), (513, 515, 514, 512), (515, 517, 516, 514), (517, 519, 518, 516), (519, 521, 520, 518), (521, 523, 522, 520), (523, 525, 524, 522), (525, 527, 526, 524), (527, 529, 528, 526), (529, 531, 530, 528), (531, 533, 532, 530), (533, 535, 534, 532), (535, 537, 536, 534), (537, 539, 538, 536), (539, 541, 540, 538), (541, 543, 542, 540), (543, 545, 544, 542), (545, 547, 546, 544), (547, 549, 548, 546), (549, 551, 550, 548), (551, 553, 552, 550), (553, 555, 554, 552), (555, 557, 556, 554), (557, 559, 558, 556), (559, 561, 560, 558), (561, 563, 562, 560), (563, 565, 564, 562), (565, 567, 566, 564), (567, 391, 390, 566), (569, 571, 570, 568), (571, 573, 572, 570), (573, 575, 574, 572), (575, 577, 576, 574), (577, 579, 578, 576), (579, 581, 580, 578), (581, 583, 582, 580), (583, 585, 584, 582), (585, 587, 586, 584), (587, 589, 588, 586), (589, 591, 590, 588), (591, 593, 592, 590), (593, 595, 594, 592), (595, 597, 596, 594), (597, 599, 598, 596), (599, 601, 600, 598), (601, 603, 602, 600), (603, 605, 604, 602), (605, 607, 606, 604), (607, 609, 608, 606), (609, 611, 610, 608), (611, 613, 612, 610), (613, 615, 614, 612), (615, 617, 616, 614), (617, 619, 618, 616), (619, 621, 620, 618), (621, 623, 622, 620), (623, 625, 624, 622), (625, 627, 626, 624), (627, 629, 628, 626), (629, 631, 630, 628), (631, 633, 632, 630), (633, 635, 634, 632), (635, 637, 636, 634), (637, 639, 638, 636), (639, 641, 640, 638), (641, 643, 642, 640), (643, 645, 644, 642), (645, 647, 646, 644), (647, 649, 648, 646), (649, 651, 650, 648), (651, 653, 652, 650), (653, 655, 654, 652), (655, 657, 656, 654), (657, 659, 658, 656), (659, 661, 660, 658), (661, 663, 662, 660), (663, 665, 664, 662), (665, 667, 666, 664), (667, 669, 668, 666), (669, 671, 670, 668), (671, 569, 568, 670), (673, 675, 674, 672), (675, 677, 676, 674), (677, 679, 678, 676), (679, 681, 680, 678), (681, 683, 682, 680), (683, 685, 684, 682), (685, 687, 686, 684), (687, 689, 688, 686), (689, 691, 690, 688), (691, 693, 692, 690), (693, 695, 694, 692), (695, 697, 696, 694), (697, 699, 698, 696), (699, 701, 700, 698), (701, 703, 702, 700), (703, 705, 704, 702), (705, 707, 706, 704), (707, 709, 708, 706), (709, 711, 710, 708), (711, 713, 712, 710), (713, 715, 714, 712), (715, 717, 716, 714), (717, 719, 718, 716), (719, 721, 720, 718), (721, 723, 722, 720), (723, 725, 724, 722), (725, 673, 672, 724), (727, 729, 728, 726), (729, 731, 730, 728), (731, 733, 732, 730), (733, 735, 734, 732), (735, 737, 736, 734), (737, 739, 738, 736), (739, 741, 740, 738), (741, 743, 742, 740), (743, 745, 744, 742), (745, 747, 746, 744), (747, 749, 748, 746), (749, 751, 750, 748), (751, 753, 752, 750), (753, 755, 754, 752), (755, 757, 756, 754), (757, 759, 758, 756), (759, 761, 760, 758), (761, 763, 762, 760), (763, 765, 764, 762), (765, 767, 766, 764), (767, 769, 768, 766), (769, 771, 770, 768), (771, 773, 772, 770), (773, 775, 774, 772), (775, 777, 776, 774), (777, 779, 778, 776), (779, 727, 726, 778), (798, 797, 817, 818), (791, 790, 810, 811), (784, 783, 803, 804), (799, 798, 818, 819), (792, 791, 811, 812), (785, 784, 804, 805), (780, 799, 819, 800), (793, 792, 812, 813), (786, 785, 805, 806), (794, 793, 813, 814), (787, 786, 806, 807), (795, 794, 814, 815), (788, 787, 807, 808), (781, 780, 800, 801), (796, 795, 815, 816), (789, 788, 808, 809), (782, 781, 801, 802), (797, 796, 816, 817), (790, 789, 809, 810), (783, 782, 802, 803), (806, 805, 913, 914), (794, 795, 835, 834), (833, 834, 854, 853), (787, 788, 828, 827), (780, 781, 820, 821), (795, 796, 836, 835), (788, 789, 829, 828), (781, 782, 822, 820), (796, 797, 837, 836), (789, 790, 830, 829), (782, 783, 823, 822), (797, 798, 838, 837), (790, 791, 831, 830), (783, 784, 824, 823), (798, 799, 839, 838), (791, 792, 832, 831), (784, 785, 825, 824), (799, 780, 821, 839), (792, 793, 833, 832), (785, 786, 826, 825), (793, 794, 834, 833), (786, 787, 827, 826), (846, 847, 848, 849, 850, 851, 852, 853, 854, 855, 856, 857, 858, 859, 841, 840, 842, 843, 844, 845), (826, 827, 847, 846), (834, 835, 855, 854), (827, 828, 848, 847), (821, 820, 840, 841), (835, 836, 856, 855), (828, 829, 849, 848), (820, 822, 842, 840), (836, 837, 857, 856), (829, 830, 850, 849), (822, 823, 843, 842), (837, 838, 858, 857), (830, 831, 851, 850), (823, 824, 844, 843), (838, 839, 859, 858), (831, 832, 852, 851), (824, 825, 845, 844), (839, 821, 841, 859), (832, 833, 853, 852), (825, 826, 846, 845), (865, 864, 876, 877), (860, 871, 883, 872), (862, 861, 873, 874), (869, 868, 880, 881), (866, 865, 877, 878), (863, 862, 874, 875), (870, 869, 881, 882), (867, 866, 878, 879), (864, 863, 875, 876), (871, 870, 882, 883), (861, 860, 872, 873), (868, 867, 879, 880), (882, 881, 893, 894), (879, 878, 890, 891), (876, 875, 887, 888), (883, 882, 894, 895), (873, 872, 884, 885), (880, 879, 891, 892), (877, 876, 888, 889), (872, 883, 895, 884), (874, 873, 885, 886), (881, 880, 892, 893), (878, 877, 889, 890), (875, 874, 886, 887), (887, 886, 898, 899), (894, 893, 905, 906), (891, 890, 902, 903), (888, 887, 899, 900), (895, 894, 906, 907), (885, 884, 896, 897), (892, 891, 903, 904), (889, 888, 900, 901), (884, 895, 907, 896), (886, 885, 897, 898), (893, 892, 904, 905), (890, 889, 901, 902), (912, 911, 910, 908, 909, 927, 926, 925, 924, 923, 922, 921, 920, 919, 918, 917, 916, 915, 914, 913), (814, 813, 921, 922), (807, 806, 914, 915), (815, 814, 922, 923), (808, 807, 915, 916), (801, 800, 909, 908), (816, 815, 923, 924), (809, 808, 916, 917), (802, 801, 908, 910), (817, 816, 924, 925), (810, 809, 917, 918), (803, 802, 910, 911), (818, 817, 925, 926), (811, 810, 918, 919), (804, 803, 911, 912), (819, 818, 926, 927), (812, 811, 919, 920), (805, 804, 912, 913), (800, 819, 927, 909), (813, 812, 920, 921)])
me_text_011.polygons.foreach_set('use_smooth', [0, 0, 0, 0, 0, 0, 0, 0, 0, 0, 0, 0, 0, 0, 0, 0, 0, 0, 0, 0, 0, 0, 0, 0, 0, 0, 0, 0, 0, 0, 0, 0, 0, 0, 0, 0, 0, 0, 0, 0, 0, 0, 0, 0, 0, 0, 0, 0, 0, 0, 0, 0, 0, 0, 0, 0, 0, 0, 0, 0, 0, 0, 0, 0, 0, 0, 0, 0, 0, 0, 0, 0, 0, 0, 0, 0, 0, 0, 0, 0, 0, 0, 0, 0, 0, 0, 0, 0, 0, 0, 0, 0, 0, 0, 0, 0, 0, 0, 0, 0, 0, 0, 0, 0, 0, 0, 0, 0, 0, 0, 0, 0, 0, 0, 0, 0, 0, 0, 0, 0, 0, 0, 0, 0, 0, 0, 0, 0, 0, 0, 0, 0, 0, 0, 0, 0, 0, 0, 0, 0, 0, 0, 0, 0, 0, 0, 0, 0, 0, 0, 0, 0, 0, 0, 0, 0, 0, 0, 0, 0, 0, 0, 0, 0, 0, 0, 0, 0, 0, 0, 0, 0, 0, 0, 0, 0, 0, 0, 0, 0, 0, 0, 0, 0, 0, 0, 0, 0, 0, 0, 0, 0, 0, 0, 0, 0, 0, 0, 0, 0, 0, 0, 0, 0, 0, 0, 0, 0, 0, 0, 0, 0, 0, 0, 0, 0, 0, 0, 0, 0, 0, 0, 0, 0, 0, 0, 0, 0, 0, 0, 0, 0, 0, 0, 0, 0, 0, 0, 0, 0, 0, 0, 0, 0, 0, 0, 0, 0, 0, 0, 0, 0, 0, 0, 0, 0, 0, 0, 0, 0, 0, 0, 0, 0, 0, 0, 0, 0, 0, 0, 0, 0, 0, 0, 0, 0, 0, 0, 0, 0, 0, 0, 0, 0, 0, 0, 0, 0, 0, 0, 0, 0, 0, 0, 0, 0, 0, 0, 0, 0, 0, 0, 0, 0, 0, 0, 0, 0, 0, 0, 0, 0, 0, 0, 0, 0, 0, 0, 0, 0, 0, 0, 0, 0, 0, 0, 0, 0, 0, 0, 0, 0, 0, 0, 0, 0, 0, 0, 0, 0, 0, 0, 0, 0, 0, 0, 0, 0, 0, 0, 0, 0, 0, 0, 0, 0, 0, 0, 0, 0, 0, 0, 0, 0, 0, 0, 0, 0, 0, 0, 0, 0, 0, 0, 0, 0, 0, 0, 0, 0, 0, 0, 0, 0, 0, 0, 0, 0, 0, 0, 1, 1, 1, 1, 1, 1, 1, 1, 1, 1, 1, 1, 1, 1, 1, 1, 1, 1, 1, 1, 1, 1, 1, 1, 1, 1, 1, 1, 1, 1, 1, 1, 1, 1, 1, 1, 1, 1, 1, 1, 1, 1, 1, 1, 1, 1, 1, 1, 1, 1, 1, 1, 1, 1, 1, 1, 1, 1, 1, 1, 1, 1, 1, 1, 1, 1, 1, 1, 1, 1, 1, 1, 1, 1, 1, 1, 1, 1, 1, 1, 1, 1, 1, 1, 1, 1, 1, 1, 1, 1, 1, 1, 1, 1, 1, 1, 1, 1, 1, 1, 1, 1, 1, 1, 1, 1, 1, 1, 1, 1, 1, 1, 1, 1, 1, 1, 1, 1, 1, 1, 1, 1, 1, 1, 1, 1, 1, 1, 1, 1, 1, 1, 1, 1, 1, 1, 1, 1, 1, 1, 1, 1, 1, 1, 1, 1, 1, 1, 1, 1, 1, 1, 1, 1, 1, 1, 1, 1, 1, 1, 1, 1, 1, 1, 1, 1, 1, 1, 1, 1, 1, 1, 1, 1, 1, 1, 1, 1, 1, 1, 1, 1, 1, 1, 1, 1, 1, 1, 1, 1, 1, 1, 1, 1, 1, 0, 0, 0, 0, 0, 0, 0, 0, 0, 0, 0, 0, 0, 0, 0, 0, 0, 0, 0, 0, 0, 0, 0, 0, 0, 0, 0, 0, 0, 0, 0, 0, 0, 0, 0, 0, 0, 0, 0, 0, 0, 0, 0, 0, 0, 0, 0, 0, 0, 0, 0, 0, 0, 0, 0, 0, 0, 0, 0, 0, 0, 0, 0, 0, 0, 0, 0, 0, 0, 0, 0, 0, 0, 0, 0, 0, 0, 0, 0, 0, 0, 0, 0, 0, 0, 0, 0, 0, 0, 0, 0, 0, 0, 0, 0, 0, 0, 0, 0, 0, 0, 0, 0, 0, 0, 0, 0, 0, 0, 0, 0, 0, 0, 0, 0, 0, 0, 0])
me_text_011.polygons.foreach_set('material_index', [0, 0, 0, 0, 0, 0, 0, 0, 0, 0, 0, 0, 0, 0, 0, 0, 0, 0, 0, 0, 0, 0, 0, 0, 0, 0, 0, 0, 0, 0, 0, 0, 0, 0, 0, 0, 0, 0, 0, 0, 0, 0, 0, 0, 0, 0, 0, 0, 0, 0, 0, 0, 0, 0, 0, 0, 0, 0, 0, 0, 0, 0, 0, 0, 0, 0, 0, 0, 0, 0, 0, 0, 0, 0, 0, 0, 0, 0, 0, 0, 0, 0, 0, 0, 0, 0, 0, 0, 0, 0, 0, 0, 0, 0, 0, 0, 0, 0, 0, 0, 0, 0, 0, 0, 0, 0, 0, 0, 0, 0, 0, 0, 0, 0, 0, 0, 0, 0, 0, 0, 0, 0, 0, 0, 0, 0, 0, 0, 0, 0, 0, 0, 0, 0, 0, 0, 0, 0, 0, 0, 0, 0, 0, 0, 0, 0, 0, 0, 0, 0, 0, 0, 0, 0, 0, 0, 0, 0, 0, 0, 0, 0, 0, 0, 0, 0, 0, 0, 0, 0, 0, 0, 0, 0, 0, 0, 0, 0, 0, 0, 0, 0, 0, 0, 0, 0, 0, 0, 0, 0, 0, 0, 0, 0, 0, 0, 0, 0, 0, 0, 0, 0, 0, 0, 0, 0, 0, 0, 0, 0, 0, 0, 0, 0, 0, 0, 0, 0, 0, 0, 0, 0, 0, 0, 0, 0, 0, 0, 0, 0, 0, 0, 0, 0, 0, 0, 0, 0, 0, 0, 0, 0, 0, 0, 0, 0, 0, 0, 0, 0, 0, 0, 0, 0, 0, 0, 0, 0, 0, 0, 0, 0, 0, 0, 0, 0, 0, 0, 0, 0, 0, 0, 0, 0, 0, 0, 0, 0, 0, 0, 0, 0, 0, 0, 0, 0, 0, 0, 0, 0, 0, 0, 0, 0, 0, 0, 0, 0, 0, 0, 0, 0, 0, 0, 0, 0, 0, 0, 0, 0, 0, 0, 0, 0, 0, 0, 0, 0, 0, 0, 0, 0, 0, 0, 0, 0, 0, 0, 0, 0, 0, 0, 0, 0, 0, 0, 0, 0, 0, 0, 0, 0, 0, 0, 0, 0, 0, 0, 0, 0, 0, 0, 0, 0, 0, 0, 0, 0, 0, 0, 0, 0, 0, 0, 0, 0, 0, 0, 0, 0, 0, 0, 0, 0, 0, 0, 0, 0, 0, 0, 0, 0, 0, 0, 0, 0, 0, 0, 0, 0, 0, 0, 0, 0, 0, 0, 0, 0, 0, 0, 0, 0, 0, 0, 0, 0, 0, 0, 0, 0, 0, 0, 0, 0, 0, 0, 0, 0, 0, 0, 0, 0, 0, 0, 0, 0, 0, 0, 0, 0, 0, 0, 0, 0, 0, 0, 0, 0, 0, 0, 0, 0, 0, 0, 0, 0, 0, 0, 0, 0, 0, 0, 0, 0, 0, 0, 0, 0, 0, 0, 0, 0, 0, 0, 0, 0, 0, 0, 0, 0, 0, 0, 0, 0, 0, 0, 0, 0, 0, 0, 0, 0, 0, 0, 0, 0, 0, 0, 0, 0, 0, 0, 0, 0, 0, 0, 0, 0, 0, 0, 0, 0, 0, 0, 0, 0, 0, 0, 0, 0, 0, 0, 0, 0, 0, 0, 0, 0, 0, 0, 0, 0, 0, 0, 0, 0, 0, 0, 0, 0, 0, 0, 0, 0, 0, 0, 0, 0, 0, 0, 0, 0, 0, 0, 0, 0, 0, 0, 0, 0, 0, 0, 0, 0, 0, 0, 0, 0, 0, 0, 0, 0, 0, 0, 0, 0, 0, 0, 0, 0, 0, 0, 0, 0, 0, 0, 0, 0, 0, 0, 0, 0, 0, 0, 0, 1, 1, 1, 1, 1, 1, 1, 1, 1, 1, 1, 1, 1, 1, 1, 1, 1, 1, 1, 1, 0, 1, 1, 1, 1, 1, 1, 1, 1, 1, 1, 1, 1, 1, 1, 1, 1, 1, 1, 1, 1, 1, 1, 1, 1, 1, 1, 1, 1, 1, 1, 1, 1, 1, 1, 1, 1, 1, 1, 1, 1, 1, 1, 1, 1, 1, 1, 1, 1, 1, 1, 1, 1, 1, 1, 1, 1, 1, 1, 1, 1, 1, 1, 1, 1, 1, 1, 1, 1, 1, 1, 1, 1, 1, 1, 1, 1, 1, 2, 0, 0, 0, 0, 0, 0, 0, 0, 0, 0, 0, 0, 0, 0, 0, 0, 0, 0, 0])
_uv = me_text_011.uv_layers.new(name='UVMap')
_uv.uv.foreach_set('vector', [0.4762, 0.0, 0.7333, 0.0, 0.4857, 0.0, 0.7333, 0.0, 0.0, 0.0, 0.4857, 0.0, 0.7333, 0.0, 0.009524, 0.0, 0.0, 0.0, 0.7333, 0.0, 0.01905, 0.0, 0.009524, 0.0, 0.7333, 0.0, 0.02857, 0.0, 0.01905, 0.0, 0.7333, 0.0, 0.0381, 0.0, 0.02857, 0.0, 0.7333, 0.0, 0.04762, 0.0, 0.0381, 0.0, 0.7333, 0.0, 0.05714, 0.0, 0.04762, 0.0, 0.7333, 0.0, 0.06667, 0.0, 0.05714, 0.0, 0.7333, 0.0, 0.7238, 0.0, 0.06667, 0.0, 0.7238, 0.0, 0.07619, 0.0, 0.06667, 0.0, 0.4762, 0.0, 0.7429, 0.0, 0.7333, 0.0, 0.7143, 0.0, 0.07619, 0.0, 0.7238, 0.0, 0.7048, 0.0, 0.07619, 0.0, 0.7143, 0.0, 0.7048, 0.0, 0.08571, 0.0, 0.07619, 0.0, 0.6952, 0.0, 0.08571, 0.0, 0.7048, 0.0, 0.6857, 0.0, 0.08571, 0.0, 0.6952, 0.0, 0.6762, 0.0, 0.08571, 0.0, 0.6857, 0.0, 0.6667, 0.0, 0.08571, 0.0, 0.6762, 0.0, 0.6667, 0.0, 0.09524, 0.0, 0.08571, 0.0, 0.6571, 0.0, 0.09524, 0.0, 0.6667, 0.0, 0.6476, 0.0, 0.09524, 0.0, 0.6571, 0.0, 0.6476, 0.0, 0.1048, 0.0, 0.09524, 0.0, 0.6381, 0.0, 0.1048, 0.0, 0.6476, 0.0, 0.6286, 0.0, 0.1048, 0.0, 0.6381, 0.0, 0.6286, 0.0, 0.1143, 0.0, 0.1048, 0.0, 0.619, 0.0, 0.1143, 0.0, 0.6286, 0.0, 0.6095, 0.0, 0.1143, 0.0, 0.619, 0.0, 0.6095, 0.0, 0.1238, 0.0, 0.1143, 0.0, 0.6, 0.0, 0.1238, 0.0, 0.6095, 0.0, 0.6, 0.0, 0.1333, 0.0, 0.1238, 0.0, 0.5905, 0.0, 0.1333, 0.0, 0.6, 0.0, 0.5905, 0.0, 0.1429, 0.0, 0.1333, 0.0, 0.581, 0.0, 0.1429, 0.0, 0.5905, 0.0, 0.581, 0.0, 0.1524, 0.0, 0.1429, 0.0, 0.5714, 0.0, 0.1524, 0.0, 0.581, 0.0, 0.5714, 0.0, 0.1619, 0.0, 0.1524, 0.0, 0.5619, 0.0, 0.1619, 0.0, 0.5714, 0.0, 0.5619, 0.0, 0.1714, 0.0, 0.1619, 0.0, 0.5524, 0.0, 0.1714, 0.0, 0.5619, 0.0, 0.5524, 0.0, 0.181, 0.0, 0.1714, 0.0, 0.5429, 0.0, 0.181, 0.0, 0.5524, 0.0, 0.5333, 0.0, 0.181, 0.0, 0.5429, 0.0, 0.5333, 0.0, 0.1905, 0.0, 0.181, 0.0, 0.5238, 0.0, 0.1905, 0.0, 0.5333, 0.0, 0.5238, 0.0, 0.2, 0.0, 0.1905, 0.0, 0.5143, 0.0, 0.2, 0.0, 0.5238, 0.0, 0.5048, 0.0, 0.2, 0.0, 0.5143, 0.0, 0.4952, 0.0, 0.2, 0.0, 0.5048, 0.0, 0.4762, 0.0, 0.9905, 0.0, 0.7429, 0.0, 0.9905, 0.0, 0.4952, 0.0, 0.7429, 0.0, 0.9905, 0.0, 0.2, 0.0, 0.4952, 0.0, 0.9905, 0.0, 0.2095, 0.0, 0.2, 0.0, 0.9905, 0.0, 0.219, 0.0, 0.2095, 0.0, 0.9905, 0.0, 0.2286, 0.0, 0.219, 0.0, 0.9905, 0.0, 0.2381, 0.0, 0.2286, 0.0, 0.9905, 0.0, 0.2476, 0.0, 0.2381, 0.0, 0.9905, 0.0, 0.2571, 0.0, 0.2476, 0.0, 0.9905, 0.0, 0.2667, 0.0, 0.2571, 0.0, 0.9905, 0.0, 0.2762, 0.0, 0.2667, 0.0, 0.9905, 0.0, 0.2857, 0.0, 0.2762, 0.0, 0.9905, 0.0, 0.981, 0.0, 0.2857, 0.0, 0.981, 0.0, 0.2952, 0.0, 0.2857, 0.0, 0.4762, 0.0, 1.0, 0.0, 0.9905, 0.0, 0.9714, 0.0, 0.2952, 0.0, 0.981, 0.0, 0.9619, 0.0, 0.2952, 0.0, 0.9714, 0.0, 0.9524, 0.0, 0.2952, 0.0, 0.9619, 0.0, 0.9524, 0.0, 0.3048, 0.0, 0.2952, 0.0, 0.9429, 0.0, 0.3048, 0.0, 0.9524, 0.0, 0.9333, 0.0, 0.3048, 0.0, 0.9429, 0.0, 0.9333, 0.0, 0.3143, 0.0, 0.3048, 0.0, 0.9238, 0.0, 0.3143, 0.0, 0.9333, 0.0, 0.9143, 0.0, 0.3143, 0.0, 0.9238, 0.0, 0.9143, 0.0, 0.3238, 0.0, 0.3143, 0.0, 0.9048, 0.0, 0.3238, 0.0, 0.9143, 0.0, 0.8952, 0.0, 0.3238, 0.0, 0.9048, 0.0, 0.8952, 0.0, 0.3333, 0.0, 0.3238, 0.0, 0.8857, 0.0, 0.3333, 0.0, 0.8952, 0.0, 0.8857, 0.0, 0.3429, 0.0, 0.3333, 0.0, 0.8762, 0.0, 0.3429, 0.0, 0.8857, 0.0, 0.8667, 0.0, 0.3429, 0.0, 0.8762, 0.0, 0.8667, 0.0, 0.3524, 0.0, 0.3429, 0.0, 0.8571, 0.0, 0.3524, 0.0, 0.8667, 0.0, 0.8476, 0.0, 0.3524, 0.0, 0.8571, 0.0, 0.8476, 0.0, 0.3619, 0.0, 0.3524, 0.0, 0.8381, 0.0, 0.3619, 0.0, 0.8476, 0.0, 0.8381, 0.0, 0.3714, 0.0, 0.3619, 0.0, 0.8286, 0.0, 0.3714, 0.0, 0.8381, 0.0, 0.819, 0.0, 0.3714, 0.0, 0.8286, 0.0, 0.819, 0.0, 0.381, 0.0, 0.3714, 0.0, 0.8095, 0.0, 0.381, 0.0, 0.819, 0.0, 0.8, 0.0, 0.381, 0.0, 0.8095, 0.0, 0.8, 0.0, 0.3905, 0.0, 0.381, 0.0, 0.7905, 0.0, 0.3905, 0.0, 0.8, 0.0, 0.781, 0.0, 0.3905, 0.0, 0.7905, 0.0, 0.7714, 0.0, 0.3905, 0.0, 0.781, 0.0, 0.7714, 0.0, 0.4, 0.0, 0.3905, 0.0, 0.7619, 0.0, 0.4, 0.0, 0.7714, 0.0, 0.7524, 0.0, 0.4, 0.0, 0.7619, 0.0, 0.4762, 0.0, 0.7524, 0.0, 1.0, 0.0, 0.4762, 0.0, 0.4, 0.0, 0.7524, 0.0, 0.4762, 0.0, 0.4095, 0.0, 0.4, 0.0, 0.4762, 0.0, 0.419, 0.0, 0.4095, 0.0, 0.4762, 0.0, 0.4286, 0.0, 0.419, 0.0, 0.4762, 0.0, 0.4381, 0.0, 0.4286, 0.0, 0.4762, 0.0, 0.4476, 0.0, 0.4381, 0.0, 0.4762, 0.0, 0.4571, 0.0, 0.4476, 0.0, 0.4762, 0.0, 0.4667, 0.0, 0.4571, 0.0, 0.6932, 0.0, 0.7159, 0.0, 0.7045, 0.0, 0.6818, 0.0, 0.7159, 0.0, 0.6932, 0.0, 0.6705, 0.0, 0.7159, 0.0, 0.6818, 0.0, 0.6705, 0.0, 0.7273, 0.0, 0.7159, 0.0, 0.6591, 0.0, 0.7273, 0.0, 0.6705, 0.0, 0.6591, 0.0, 0.7386, 0.0, 0.7273, 0.0, 0.6477, 0.0, 0.7386, 0.0, 0.6591, 0.0, 0.6364, 0.0, 0.7386, 0.0, 0.6477, 0.0, 0.6364, 0.0, 0.75, 0.0, 0.7386, 0.0, 0.625, 0.0, 0.75, 0.0, 0.6364, 0.0, 0.6136, 0.0, 0.75, 0.0, 0.625, 0.0, 0.6136, 0.0, 0.7614, 0.0, 0.75, 0.0, 0.6023, 0.0, 0.7614, 0.0, 0.6136, 0.0, 0.5909, 0.0, 0.7614, 0.0, 0.6023, 0.0, 0.5909, 0.0, 0.7727, 0.0, 0.7614, 0.0, 0.5795, 0.0, 0.7727, 0.0, 0.5909, 0.0, 0.5682, 0.0, 0.7727, 0.0, 0.5795, 0.0, 0.5682, 0.0, 0.7841, 0.0, 0.7727, 0.0, 0.5568, 0.0, 0.5455, 0.0, 0.5682, 0.0, 0.5455, 0.0, 0.5341, 0.0, 0.5682, 0.0, 0.5341, 0.0, 0.5227, 0.0, 0.5682, 0.0, 0.5227, 0.0, 0.5114, 0.0, 0.5682, 0.0, 0.5114, 0.0, 0.5, 0.0, 0.5682, 0.0, 0.5, 0.0, 0.4886, 0.0, 0.5682, 0.0, 0.4886, 0.0, 0.4773, 0.0, 0.5682, 0.0, 0.4773, 0.0, 0.4659, 0.0, 0.5682, 0.0, 0.4659, 0.0, 0.4545, 0.0, 0.5682, 0.0, 0.4545, 0.0, 0.4432, 0.0, 0.5682, 0.0, 0.4432, 0.0, 0.4318, 0.0, 0.5682, 0.0, 0.4318, 0.0, 0.7841, 0.0, 0.5682, 0.0, 0.4318, 0.0, 0.4205, 0.0, 0.7841, 0.0, 0.4205, 0.0, 0.7955, 0.0, 0.7841, 0.0, 0.4091, 0.0, 0.7955, 0.0, 0.4205, 0.0, 0.3977, 0.0, 0.7955, 0.0, 0.4091, 0.0, 0.3864, 0.0, 0.7955, 0.0, 0.3977, 0.0, 0.3864, 0.0, 0.8068, 0.0, 0.7955, 0.0, 0.375, 0.0, 0.8068, 0.0, 0.3864, 0.0, 0.3636, 0.0, 0.8068, 0.0, 0.375, 0.0, 0.3523, 0.0, 0.8068, 0.0, 0.3636, 0.0, 0.3523, 0.0, 0.8182, 0.0, 0.8068, 0.0, 0.3409, 0.0, 0.8182, 0.0, 0.3523, 0.0, 0.3295, 0.0, 0.8182, 0.0, 0.3409, 0.0, 0.3295, 0.0, 0.8295, 0.0, 0.8182, 0.0, 0.3182, 0.0, 0.8295, 0.0, 0.3295, 0.0, 0.3068, 0.0, 0.8295, 0.0, 0.3182, 0.0, 0.3068, 0.0, 0.8409, 0.0, 0.8295, 0.0, 0.2955, 0.0, 0.8409, 0.0, 0.3068, 0.0, 0.2841, 0.0, 0.8409, 0.0, 0.2955, 0.0, 0.2841, 0.0, 0.8523, 0.0, 0.8409, 0.0, 0.2727, 0.0, 0.8523, 0.0, 0.2841, 0.0, 0.2614, 0.0, 0.8523, 0.0, 0.2727, 0.0, 0.2614, 0.0, 0.8636, 0.0, 0.8523, 0.0, 0.25, 0.0, 0.8636, 0.0, 0.2614, 0.0, 0.2386, 0.0, 0.8636, 0.0, 0.25, 0.0, 0.2386, 0.0, 0.875, 0.0, 0.8636, 0.0, 0.2273, 0.0, 0.875, 0.0, 0.2386, 0.0, 0.2159, 0.0, 0.875, 0.0, 0.2273, 0.0, 0.2159, 0.0, 0.8864, 0.0, 0.875, 0.0, 0.2045, 0.0, 0.8864, 0.0, 0.2159, 0.0, 0.1932, 0.0, 0.8864, 0.0, 0.2045, 0.0, 0.1818, 0.0, 0.8864, 0.0, 0.1932, 0.0, 0.1818, 0.0, 0.8977, 0.0, 0.8864, 0.0, 0.1705, 0.0, 0.8977, 0.0, 0.1818, 0.0, 0.1591, 0.0, 0.8977, 0.0, 0.1705, 0.0, 0.1591, 0.0, 0.9091, 0.0, 0.8977, 0.0, 0.1477, 0.0, 0.9091, 0.0, 0.1591, 0.0, 0.1364, 0.0, 0.9091, 0.0, 0.1477, 0.0, 0.1364, 0.0, 0.9205, 0.0, 0.9091, 0.0, 0.125, 0.0, 0.9205, 0.0, 0.1364, 0.0, 0.125, 0.0, 0.9318, 0.0, 0.9205, 0.0, 0.1136, 0.0, 0.9318, 0.0, 0.125, 0.0, 0.1136, 0.0, 0.9432, 0.0, 0.9318, 0.0, 0.1023, 0.0, 0.9432, 0.0, 0.1136, 0.0, 0.09091, 0.0, 0.9432, 0.0, 0.1023, 0.0, 0.09091, 0.0, 0.9545, 0.0, 0.9432, 0.0, 0.07955, 0.0, 0.9545, 0.0, 0.09091, 0.0, 0.07955, 0.0, 0.9659, 0.0, 0.9545, 0.0, 0.06818, 0.0, 0.9659, 0.0, 0.07955, 0.0, 0.06818, 0.0, 0.9773, 0.0, 0.9659, 0.0, 0.05682, 0.0, 0.9773, 0.0, 0.06818, 0.0, 0.04545, 0.0, 0.9773, 0.0, 0.05682, 0.0, 0.04545, 0.0, 0.9886, 0.0, 0.9773, 0.0, 0.04545, 0.0, 1.0, 0.0, 0.9886, 0.0, 0.03409, 0.0, 1.0, 0.0, 0.04545, 0.0, 0.02273, 0.0, 1.0, 0.0, 0.03409, 0.0, 0.01136, 0.0, 1.0, 0.0, 0.02273, 0.0, 0.0, 0.0, 1.0, 0.0, 0.01136, 0.0, 0.7333, 0.0, 0.4762, 0.0, 0.4857, 0.0, 0.0, 0.0, 0.7333, 0.0, 0.4857, 0.0, 0.009524, 0.0, 0.7333, 0.0, 0.0, 0.0, 0.01905, 0.0, 0.7333, 0.0, 0.009524, 0.0, 0.02857, 0.0, 0.7333, 0.0, 0.01905, 0.0, 0.0381, 0.0, 0.7333, 0.0, 0.02857, 0.0, 0.04762, 0.0, 0.7333, 0.0, 0.0381, 0.0, 0.05714, 0.0, 0.7333, 0.0, 0.04762, 0.0, 0.06667, 0.0, 0.7333, 0.0, 0.05714, 0.0, 0.7238, 0.0, 0.7333, 0.0, 0.06667, 0.0, 0.07619, 0.0, 0.7238, 0.0, 0.06667, 0.0, 0.7429, 0.0, 0.4762, 0.0, 0.7333, 0.0, 0.07619, 0.0, 0.7143, 0.0, 0.7238, 0.0, 0.07619, 0.0, 0.7048, 0.0, 0.7143, 0.0, 0.08571, 0.0, 0.7048, 0.0, 0.07619, 0.0, 0.08571, 0.0, 0.6952, 0.0, 0.7048, 0.0, 0.08571, 0.0, 0.6857, 0.0, 0.6952, 0.0, 0.08571, 0.0, 0.6762, 0.0, 0.6857, 0.0, 0.08571, 0.0, 0.6667, 0.0, 0.6762, 0.0, 0.09524, 0.0, 0.6667, 0.0, 0.08571, 0.0, 0.09524, 0.0, 0.6571, 0.0, 0.6667, 0.0, 0.09524, 0.0, 0.6476, 0.0, 0.6571, 0.0, 0.1048, 0.0, 0.6476, 0.0, 0.09524, 0.0, 0.1048, 0.0, 0.6381, 0.0, 0.6476, 0.0, 0.1048, 0.0, 0.6286, 0.0, 0.6381, 0.0, 0.1143, 0.0, 0.6286, 0.0, 0.1048, 0.0, 0.1143, 0.0, 0.619, 0.0, 0.6286, 0.0, 0.1143, 0.0, 0.6095, 0.0, 0.619, 0.0, 0.1238, 0.0, 0.6095, 0.0, 0.1143, 0.0, 0.1238, 0.0, 0.6, 0.0, 0.6095, 0.0, 0.1333, 0.0, 0.6, 0.0, 0.1238, 0.0, 0.1333, 0.0, 0.5905, 0.0, 0.6, 0.0, 0.1429, 0.0, 0.5905, 0.0, 0.1333, 0.0, 0.1429, 0.0, 0.581, 0.0, 0.5905, 0.0, 0.1524, 0.0, 0.581, 0.0, 0.1429, 0.0, 0.1524, 0.0, 0.5714, 0.0, 0.581, 0.0, 0.1619, 0.0, 0.5714, 0.0, 0.1524, 0.0, 0.1619, 0.0, 0.5619, 0.0, 0.5714, 0.0, 0.1714, 0.0, 0.5619, 0.0, 0.1619, 0.0, 0.1714, 0.0, 0.5524, 0.0, 0.5619, 0.0, 0.181, 0.0, 0.5524, 0.0, 0.1714, 0.0, 0.181, 0.0, 0.5429, 0.0, 0.5524, 0.0, 0.181, 0.0, 0.5333, 0.0, 0.5429, 0.0, 0.1905, 0.0, 0.5333, 0.0, 0.181, 0.0, 0.1905, 0.0, 0.5238, 0.0, 0.5333, 0.0, 0.2, 0.0, 0.5238, 0.0, 0.1905, 0.0, 0.2, 0.0, 0.5143, 0.0, 0.5238, 0.0, 0.2, 0.0, 0.5048, 0.0, 0.5143, 0.0, 0.2, 0.0, 0.4952, 0.0, 0.5048, 0.0, 0.9905, 0.0, 0.4762, 0.0, 0.7429, 0.0, 0.4952, 0.0, 0.9905, 0.0, 0.7429, 0.0, 0.2, 0.0, 0.9905, 0.0, 0.4952, 0.0, 0.2095, 0.0, 0.9905, 0.0, 0.2, 0.0, 0.219, 0.0, 0.9905, 0.0, 0.2095, 0.0, 0.2286, 0.0, 0.9905, 0.0, 0.219, 0.0, 0.2381, 0.0, 0.9905, 0.0, 0.2286, 0.0, 0.2476, 0.0, 0.9905, 0.0, 0.2381, 0.0, 0.2571, 0.0, 0.9905, 0.0, 0.2476, 0.0, 0.2667, 0.0, 0.9905, 0.0, 0.2571, 0.0, 0.2762, 0.0, 0.9905, 0.0, 0.2667, 0.0, 0.2857, 0.0, 0.9905, 0.0, 0.2762, 0.0, 0.981, 0.0, 0.9905, 0.0, 0.2857, 0.0, 0.2952, 0.0, 0.981, 0.0, 0.2857, 0.0, 1.0, 0.0, 0.4762, 0.0, 0.9905, 0.0, 0.2952, 0.0, 0.9714, 0.0, 0.981, 0.0, 0.2952, 0.0, 0.9619, 0.0, 0.9714, 0.0, 0.2952, 0.0, 0.9524, 0.0, 0.9619, 0.0, 0.3048, 0.0, 0.9524, 0.0, 0.2952, 0.0, 0.3048, 0.0, 0.9429, 0.0, 0.9524, 0.0, 0.3048, 0.0, 0.9333, 0.0, 0.9429, 0.0, 0.3143, 0.0, 0.9333, 0.0, 0.3048, 0.0, 0.3143, 0.0, 0.9238, 0.0, 0.9333, 0.0, 0.3143, 0.0, 0.9143, 0.0, 0.9238, 0.0, 0.3238, 0.0, 0.9143, 0.0, 0.3143, 0.0, 0.3238, 0.0, 0.9048, 0.0, 0.9143, 0.0, 0.3238, 0.0, 0.8952, 0.0, 0.9048, 0.0, 0.3333, 0.0, 0.8952, 0.0, 0.3238, 0.0, 0.3333, 0.0, 0.8857, 0.0, 0.8952, 0.0, 0.3429, 0.0, 0.8857, 0.0, 0.3333, 0.0, 0.3429, 0.0, 0.8762, 0.0, 0.8857, 0.0, 0.3429, 0.0, 0.8667, 0.0, 0.8762, 0.0, 0.3524, 0.0, 0.8667, 0.0, 0.3429, 0.0, 0.3524, 0.0, 0.8571, 0.0, 0.8667, 0.0, 0.3524, 0.0, 0.8476, 0.0, 0.8571, 0.0, 0.3619, 0.0, 0.8476, 0.0, 0.3524, 0.0, 0.3619, 0.0, 0.8381, 0.0, 0.8476, 0.0, 0.3714, 0.0, 0.8381, 0.0, 0.3619, 0.0, 0.3714, 0.0, 0.8286, 0.0, 0.8381, 0.0, 0.3714, 0.0, 0.819, 0.0, 0.8286, 0.0, 0.381, 0.0, 0.819, 0.0, 0.3714, 0.0, 0.381, 0.0, 0.8095, 0.0, 0.819, 0.0, 0.381, 0.0, 0.8, 0.0, 0.8095, 0.0, 0.3905, 0.0, 0.8, 0.0, 0.381, 0.0, 0.3905, 0.0, 0.7905, 0.0, 0.8, 0.0, 0.3905, 0.0, 0.781, 0.0, 0.7905, 0.0, 0.3905, 0.0, 0.7714, 0.0, 0.781, 0.0, 0.4, 0.0, 0.7714, 0.0, 0.3905, 0.0, 0.4, 0.0, 0.7619, 0.0, 0.7714, 0.0, 0.4, 0.0, 0.7524, 0.0, 0.7619, 0.0, 0.7524, 0.0, 0.4762, 0.0, 1.0, 0.0, 0.4, 0.0, 0.4762, 0.0, 0.7524, 0.0, 0.4095, 0.0, 0.4762, 0.0, 0.4, 0.0, 0.419, 0.0, 0.4762, 0.0, 0.4095, 0.0, 0.4286, 0.0, 0.4762, 0.0, 0.419, 0.0, 0.4381, 0.0, 0.4762, 0.0, 0.4286, 0.0, 0.4476, 0.0, 0.4762, 0.0, 0.4381, 0.0, 0.4571, 0.0, 0.4762, 0.0, 0.4476, 0.0, 0.4667, 0.0, 0.4762, 0.0, 0.4571, 0.0, 0.7159, 0.0, 0.6932, 0.0, 0.7045, 0.0, 0.7159, 0.0, 0.6818, 0.0, 0.6932, 0.0, 0.7159, 0.0, 0.6705, 0.0, 0.6818, 0.0, 0.7273, 0.0, 0.6705, 0.0, 0.7159, 0.0, 0.7273, 0.0, 0.6591, 0.0, 0.6705, 0.0, 0.7386, 0.0, 0.6591, 0.0, 0.7273, 0.0, 0.7386, 0.0, 0.6477, 0.0, 0.6591, 0.0, 0.7386, 0.0, 0.6364, 0.0, 0.6477, 0.0, 0.75, 0.0, 0.6364, 0.0, 0.7386, 0.0, 0.75, 0.0, 0.625, 0.0, 0.6364, 0.0, 0.75, 0.0, 0.6136, 0.0, 0.625, 0.0, 0.7614, 0.0, 0.6136, 0.0, 0.75, 0.0, 0.7614, 0.0, 0.6023, 0.0, 0.6136, 0.0, 0.7614, 0.0, 0.5909, 0.0, 0.6023, 0.0, 0.7727, 0.0, 0.5909, 0.0, 0.7614, 0.0, 0.7727, 0.0, 0.5795, 0.0, 0.5909, 0.0, 0.7727, 0.0, 0.5682, 0.0, 0.5795, 0.0, 0.7841, 0.0, 0.5682, 0.0, 0.7727, 0.0, 0.5455, 0.0, 0.5568, 0.0, 0.5682, 0.0, 0.5341, 0.0, 0.5455, 0.0, 0.5682, 0.0, 0.5227, 0.0, 0.5341, 0.0, 0.5682, 0.0, 0.5114, 0.0, 0.5227, 0.0, 0.5682, 0.0, 0.5, 0.0, 0.5114, 0.0, 0.5682, 0.0, 0.4886, 0.0, 0.5, 0.0, 0.5682, 0.0, 0.4773, 0.0, 0.4886, 0.0, 0.5682, 0.0, 0.4659, 0.0, 0.4773, 0.0, 0.5682, 0.0, 0.4545, 0.0, 0.4659, 0.0, 0.5682, 0.0, 0.4432, 0.0, 0.4545, 0.0, 0.5682, 0.0, 0.4318, 0.0, 0.4432, 0.0, 0.5682, 0.0, 0.7841, 0.0, 0.4318, 0.0, 0.5682, 0.0, 0.4205, 0.0, 0.4318, 0.0, 0.7841, 0.0, 0.7955, 0.0, 0.4205, 0.0, 0.7841, 0.0, 0.7955, 0.0, 0.4091, 0.0, 0.4205, 0.0, 0.7955, 0.0, 0.3977, 0.0, 0.4091, 0.0, 0.7955, 0.0, 0.3864, 0.0, 0.3977, 0.0, 0.8068, 0.0, 0.3864, 0.0, 0.7955, 0.0, 0.8068, 0.0, 0.375, 0.0, 0.3864, 0.0, 0.8068, 0.0, 0.3636, 0.0, 0.375, 0.0, 0.8068, 0.0, 0.3523, 0.0, 0.3636, 0.0, 0.8182, 0.0, 0.3523, 0.0, 0.8068, 0.0, 0.8182, 0.0, 0.3409, 0.0, 0.3523, 0.0, 0.8182, 0.0, 0.3295, 0.0, 0.3409, 0.0, 0.8295, 0.0, 0.3295, 0.0, 0.8182, 0.0, 0.8295, 0.0, 0.3182, 0.0, 0.3295, 0.0, 0.8295, 0.0, 0.3068, 0.0, 0.3182, 0.0, 0.8409, 0.0, 0.3068, 0.0, 0.8295, 0.0, 0.8409, 0.0, 0.2955, 0.0, 0.3068, 0.0, 0.8409, 0.0, 0.2841, 0.0, 0.2955, 0.0, 0.8523, 0.0, 0.2841, 0.0, 0.8409, 0.0, 0.8523, 0.0, 0.2727, 0.0, 0.2841, 0.0, 0.8523, 0.0, 0.2614, 0.0, 0.2727, 0.0, 0.8636, 0.0, 0.2614, 0.0, 0.8523, 0.0, 0.8636, 0.0, 0.25, 0.0, 0.2614, 0.0, 0.8636, 0.0, 0.2386, 0.0, 0.25, 0.0, 0.875, 0.0, 0.2386, 0.0, 0.8636, 0.0, 0.875, 0.0, 0.2273, 0.0, 0.2386, 0.0, 0.875, 0.0, 0.2159, 0.0, 0.2273, 0.0, 0.8864, 0.0, 0.2159, 0.0, 0.875, 0.0, 0.8864, 0.0, 0.2045, 0.0, 0.2159, 0.0, 0.8864, 0.0, 0.1932, 0.0, 0.2045, 0.0, 0.8864, 0.0, 0.1818, 0.0, 0.1932, 0.0, 0.8977, 0.0, 0.1818, 0.0, 0.8864, 0.0, 0.8977, 0.0, 0.1705, 0.0, 0.1818, 0.0, 0.8977, 0.0, 0.1591, 0.0, 0.1705, 0.0, 0.9091, 0.0, 0.1591, 0.0, 0.8977, 0.0, 0.9091, 0.0, 0.1477, 0.0, 0.1591, 0.0, 0.9091, 0.0, 0.1364, 0.0, 0.1477, 0.0, 0.9205, 0.0, 0.1364, 0.0, 0.9091, 0.0, 0.9205, 0.0, 0.125, 0.0, 0.1364, 0.0, 0.9318, 0.0, 0.125, 0.0, 0.9205, 0.0, 0.9318, 0.0, 0.1136, 0.0, 0.125, 0.0, 0.9432, 0.0, 0.1136, 0.0, 0.9318, 0.0, 0.9432, 0.0, 0.1023, 0.0, 0.1136, 0.0, 0.9432, 0.0, 0.09091, 0.0, 0.1023, 0.0, 0.9545, 0.0, 0.09091, 0.0, 0.9432, 0.0, 0.9545, 0.0, 0.07955, 0.0, 0.09091, 0.0, 0.9659, 0.0, 0.07955, 0.0, 0.9545, 0.0, 0.9659, 0.0, 0.06818, 0.0, 0.07955, 0.0, 0.9773, 0.0, 0.06818, 0.0, 0.9659, 0.0, 0.9773, 0.0, 0.05682, 0.0, 0.06818, 0.0, 0.9773, 0.0, 0.04545, 0.0, 0.05682, 0.0, 0.9886, 0.0, 0.04545, 0.0, 0.9773, 0.0, 1.0, 0.0, 0.04545, 0.0, 0.9886, 0.0, 1.0, 0.0, 0.03409, 0.0, 0.04545, 0.0, 1.0, 0.0, 0.02273, 0.0, 0.03409, 0.0, 1.0, 0.0, 0.01136, 0.0, 0.02273, 0.0, 1.0, 0.0, 0.0, 0.0, 0.01136, 0.0, 0.0, 1.0, 0.01124, 1.0, 0.01124, 0.0, 0.0, 0.0, 0.01124, 1.0, 0.02247, 1.0, 0.02247, 0.0, 0.01124, 0.0, 0.02247, 1.0, 0.03371, 1.0, 0.03371, 0.0, 0.02247, 0.0, 0.03371, 1.0, 0.04494, 1.0, 0.04494, 0.0, 0.03371, 0.0, 0.04494, 1.0, 0.05618, 1.0, 0.05618, 0.0, 0.04494, 0.0, 0.05618, 1.0, 0.06742, 1.0, 0.06742, 0.0, 0.05618, 0.0, 0.06742, 1.0, 0.07865, 1.0, 0.07865, 0.0, 0.06742, 0.0, 0.07865, 1.0, 0.08989, 1.0, 0.08989, 0.0, 0.07865, 0.0, 0.08989, 1.0, 0.1011, 1.0, 0.1011, 0.0, 0.08989, 0.0, 0.1011, 1.0, 0.1124, 1.0, 0.1124, 0.0, 0.1011, 0.0, 0.1124, 1.0, 0.1236, 1.0, 0.1236, 0.0, 0.1124, 0.0, 0.1236, 1.0, 0.1348, 1.0, 0.1348, 0.0, 0.1236, 0.0, 0.1348, 1.0, 0.1461, 1.0, 0.1461, 0.0, 0.1348, 0.0, 0.1461, 1.0, 0.1573, 1.0, 0.1573, 0.0, 0.1461, 0.0, 0.1573, 1.0, 0.1685, 1.0, 0.1685, 0.0, 0.1573, 0.0, 0.1685, 1.0, 0.1798, 1.0, 0.1798, 0.0, 0.1685, 0.0, 0.1798, 1.0, 0.191, 1.0, 0.191, 0.0, 0.1798, 0.0, 0.191, 1.0, 0.2022, 1.0, 0.2022, 0.0, 0.191, 0.0, 0.2022, 1.0, 0.2135, 1.0, 0.2135, 0.0, 0.2022, 0.0, 0.2135, 1.0, 0.2247, 1.0, 0.2247, 0.0, 0.2135, 0.0, 0.2247, 1.0, 0.236, 1.0, 0.236, 0.0, 0.2247, 0.0, 0.236, 1.0, 0.2472, 1.0, 0.2472, 0.0, 0.236, 0.0, 0.2472, 1.0, 0.2584, 1.0, 0.2584, 0.0, 0.2472, 0.0, 0.2584, 1.0, 0.2697, 1.0, 0.2697, 0.0, 0.2584, 0.0, 0.2697, 1.0, 0.2809, 1.0, 0.2809, 0.0, 0.2697, 0.0, 0.2809, 1.0, 0.2921, 1.0, 0.2921, 0.0, 0.2809, 0.0, 0.2921, 1.0, 0.3034, 1.0, 0.3034, 0.0, 0.2921, 0.0, 0.3034, 1.0, 0.3146, 1.0, 0.3146, 0.0, 0.3034, 0.0, 0.3146, 1.0, 0.3258, 1.0, 0.3258, 0.0, 0.3146, 0.0, 0.3258, 1.0, 0.3371, 1.0, 0.3371, 0.0, 0.3258, 0.0, 0.3371, 1.0, 0.3483, 1.0, 0.3483, 0.0, 0.3371, 0.0, 0.3483, 1.0, 0.3596, 1.0, 0.3596, 0.0, 0.3483, 0.0, 0.3596, 1.0, 0.3708, 1.0, 0.3708, 0.0, 0.3596, 0.0, 0.3708, 1.0, 0.382, 1.0, 0.382, 0.0, 0.3708, 0.0, 0.382, 1.0, 0.3933, 1.0, 0.3933, 0.0, 0.382, 0.0, 0.3933, 1.0, 0.4045, 1.0, 0.4045, 0.0, 0.3933, 0.0, 0.4045, 1.0, 0.4157, 1.0, 0.4157, 0.0, 0.4045, 0.0, 0.4157, 1.0, 0.427, 1.0, 0.427, 0.0, 0.4157, 0.0, 0.427, 1.0, 0.4382, 1.0, 0.4382, 0.0, 0.427, 0.0, 0.4382, 1.0, 0.4494, 1.0, 0.4494, 0.0, 0.4382, 0.0, 0.4494, 1.0, 0.4607, 1.0, 0.4607, 0.0, 0.4494, 0.0, 0.4607, 1.0, 0.4719, 1.0, 0.4719, 0.0, 0.4607, 0.0, 0.4719, 1.0, 0.4831, 1.0, 0.4831, 0.0, 0.4719, 0.0, 0.4831, 1.0, 0.4944, 1.0, 0.4944, 0.0, 0.4831, 0.0, 0.4944, 1.0, 0.5056, 1.0, 0.5056, 0.0, 0.4944, 0.0, 0.5056, 1.0, 0.5169, 1.0, 0.5169, 0.0, 0.5056, 0.0, 0.5169, 1.0, 0.5281, 1.0, 0.5281, 0.0, 0.5169, 0.0, 0.5281, 1.0, 0.5393, 1.0, 0.5393, 0.0, 0.5281, 0.0, 0.5393, 1.0, 0.5506, 1.0, 0.5506, 0.0, 0.5393, 0.0, 0.5506, 1.0, 0.5618, 1.0, 0.5618, 0.0, 0.5506, 0.0, 0.5618, 1.0, 0.573, 1.0, 0.573, 0.0, 0.5618, 0.0, 0.573, 1.0, 0.5843, 1.0, 0.5843, 0.0, 0.573, 0.0, 0.5843, 1.0, 0.5955, 1.0, 0.5955, 0.0, 0.5843, 0.0, 0.5955, 1.0, 0.6067, 1.0, 0.6067, 0.0, 0.5955, 0.0, 0.6067, 1.0, 0.618, 1.0, 0.618, 0.0, 0.6067, 0.0, 0.618, 1.0, 0.6292, 1.0, 0.6292, 0.0, 0.618, 0.0, 0.6292, 1.0, 0.6404, 1.0, 0.6404, 0.0, 0.6292, 0.0, 0.6404, 1.0, 0.6517, 1.0, 0.6517, 0.0, 0.6404, 0.0, 0.6517, 1.0, 0.6629, 1.0, 0.6629, 0.0, 0.6517, 0.0, 0.6629, 1.0, 0.6742, 1.0, 0.6742, 0.0, 0.6629, 0.0, 0.6742, 1.0, 0.6854, 1.0, 0.6854, 0.0, 0.6742, 0.0, 0.6854, 1.0, 0.6966, 1.0, 0.6966, 0.0, 0.6854, 0.0, 0.6966, 1.0, 0.7079, 1.0, 0.7079, 0.0, 0.6966, 0.0, 0.7079, 1.0, 0.7191, 1.0, 0.7191, 0.0, 0.7079, 0.0, 0.7191, 1.0, 0.7303, 1.0, 0.7303, 0.0, 0.7191, 0.0, 0.7303, 1.0, 0.7416, 1.0, 0.7416, 0.0, 0.7303, 0.0, 0.7416, 1.0, 0.7528, 1.0, 0.7528, 0.0, 0.7416, 0.0, 0.7528, 1.0, 0.764, 1.0, 0.764, 0.0, 0.7528, 0.0, 0.764, 1.0, 0.7753, 1.0, 0.7753, 0.0, 0.764, 0.0, 0.7753, 1.0, 0.7865, 1.0, 0.7865, 0.0, 0.7753, 0.0, 0.7865, 1.0, 0.7978, 1.0, 0.7978, 0.0, 0.7865, 0.0, 0.7978, 1.0, 0.809, 1.0, 0.809, 0.0, 0.7978, 0.0, 0.809, 1.0, 0.8202, 1.0, 0.8202, 0.0, 0.809, 0.0, 0.8202, 1.0, 0.8315, 1.0, 0.8315, 0.0, 0.8202, 0.0, 0.8315, 1.0, 0.8427, 1.0, 0.8427, 0.0, 0.8315, 0.0, 0.8427, 1.0, 0.8539, 1.0, 0.8539, 0.0, 0.8427, 0.0, 0.8539, 1.0, 0.8652, 1.0, 0.8652, 0.0, 0.8539, 0.0, 0.8652, 1.0, 0.8764, 1.0, 0.8764, 0.0, 0.8652, 0.0, 0.8764, 1.0, 0.8876, 1.0, 0.8876, 0.0, 0.8764, 0.0, 0.8876, 1.0, 0.8989, 1.0, 0.8989, 0.0, 0.8876, 0.0, 0.8989, 1.0, 0.9101, 1.0, 0.9101, 0.0, 0.8989, 0.0, 0.9101, 1.0, 0.9213, 1.0, 0.9213, 0.0, 0.9101, 0.0, 0.9213, 1.0, 0.9326, 1.0, 0.9326, 0.0, 0.9213, 0.0, 0.9326, 1.0, 0.9438, 1.0, 0.9438, 0.0, 0.9326, 0.0, 0.9438, 1.0, 0.9551, 1.0, 0.9551, 0.0, 0.9438, 0.0, 0.9551, 1.0, 0.9663, 1.0, 0.9663, 0.0, 0.9551, 0.0, 0.9663, 1.0, 0.9775, 1.0, 0.9775, 0.0, 0.9663, 0.0, 0.9775, 1.0, 0.9888, 1.0, 0.9888, 0.0, 0.9775, 0.0, 0.9888, 1.0, 1.0, 1.0, 1.0, 0.0, 0.9888, 0.0, 0.0, 1.0, 0.01923, 1.0, 0.01923, 0.0, 0.0, 0.0, 0.01923, 1.0, 0.03846, 1.0, 0.03846, 0.0, 0.01923, 0.0, 0.03846, 1.0, 0.05769, 1.0, 0.05769, 0.0, 0.03846, 0.0, 0.05769, 1.0, 0.07692, 1.0, 0.07692, 0.0, 0.05769, 0.0, 0.07692, 1.0, 0.09615, 1.0, 0.09615, 0.0, 0.07692, 0.0, 0.09615, 1.0, 0.1154, 1.0, 0.1154, 0.0, 0.09615, 0.0, 0.1154, 1.0, 0.1346, 1.0, 0.1346, 0.0, 0.1154, 0.0, 0.1346, 1.0, 0.1538, 1.0, 0.1538, 0.0, 0.1346, 0.0, 0.1538, 1.0, 0.1731, 1.0, 0.1731, 0.0, 0.1538, 0.0, 0.1731, 1.0, 0.1923, 1.0, 0.1923, 0.0, 0.1731, 0.0, 0.1923, 1.0, 0.2115, 1.0, 0.2115, 0.0, 0.1923, 0.0, 0.2115, 1.0, 0.2308, 1.0, 0.2308, 0.0, 0.2115, 0.0, 0.2308, 1.0, 0.25, 1.0, 0.25, 0.0, 0.2308, 0.0, 0.25, 1.0, 0.2692, 1.0, 0.2692, 0.0, 0.25, 0.0, 0.2692, 1.0, 0.2885, 1.0, 0.2885, 0.0, 0.2692, 0.0, 0.2885, 1.0, 0.3077, 1.0, 0.3077, 0.0, 0.2885, 0.0, 0.3077, 1.0, 0.3269, 1.0, 0.3269, 0.0, 0.3077, 0.0, 0.3269, 1.0, 0.3462, 1.0, 0.3462, 0.0, 0.3269, 0.0, 0.3462, 1.0, 0.3654, 1.0, 0.3654, 0.0, 0.3462, 0.0, 0.3654, 1.0, 0.3846, 1.0, 0.3846, 0.0, 0.3654, 0.0, 0.3846, 1.0, 0.4038, 1.0, 0.4038, 0.0, 0.3846, 0.0, 0.4038, 1.0, 0.4231, 1.0, 0.4231, 0.0, 0.4038, 0.0, 0.4231, 1.0, 0.4423, 1.0, 0.4423, 0.0, 0.4231, 0.0, 0.4423, 1.0, 0.4615, 1.0, 0.4615, 0.0, 0.4423, 0.0, 0.4615, 1.0, 0.4808, 1.0, 0.4808, 0.0, 0.4615, 0.0, 0.4808, 1.0, 0.5, 1.0, 0.5, 0.0, 0.4808, 0.0, 0.5, 1.0, 0.5192, 1.0, 0.5192, 0.0, 0.5, 0.0, 0.5192, 1.0, 0.5385, 1.0, 0.5385, 0.0, 0.5192, 0.0, 0.5385, 1.0, 0.5577, 1.0, 0.5577, 0.0, 0.5385, 0.0, 0.5577, 1.0, 0.5769, 1.0, 0.5769, 0.0, 0.5577, 0.0, 0.5769, 1.0, 0.5962, 1.0, 0.5962, 0.0, 0.5769, 0.0, 0.5962, 1.0, 0.6154, 1.0, 0.6154, 0.0, 0.5962, 0.0, 0.6154, 1.0, 0.6346, 1.0, 0.6346, 0.0, 0.6154, 0.0, 0.6346, 1.0, 0.6538, 1.0, 0.6538, 0.0, 0.6346, 0.0, 0.6538, 1.0, 0.6731, 1.0, 0.6731, 0.0, 0.6538, 0.0, 0.6731, 1.0, 0.6923, 1.0, 0.6923, 0.0, 0.6731, 0.0, 0.6923, 1.0, 0.7115, 1.0, 0.7115, 0.0, 0.6923, 0.0, 0.7115, 1.0, 0.7308, 1.0, 0.7308, 0.0, 0.7115, 0.0, 0.7308, 1.0, 0.75, 1.0, 0.75, 0.0, 0.7308, 0.0, 0.75, 1.0, 0.7692, 1.0, 0.7692, 0.0, 0.75, 0.0, 0.7692, 1.0, 0.7885, 1.0, 0.7885, 0.0, 0.7692, 0.0, 0.7885, 1.0, 0.8077, 1.0, 0.8077, 0.0, 0.7885, 0.0, 0.8077, 1.0, 0.8269, 1.0, 0.8269, 0.0, 0.8077, 0.0, 0.8269, 1.0, 0.8462, 1.0, 0.8462, 0.0, 0.8269, 0.0, 0.8462, 1.0, 0.8654, 1.0, 0.8654, 0.0, 0.8462, 0.0, 0.8654, 1.0, 0.8846, 1.0, 0.8846, 0.0, 0.8654, 0.0, 0.8846, 1.0, 0.9038, 1.0, 0.9038, 0.0, 0.8846, 0.0, 0.9038, 1.0, 0.9231, 1.0, 0.9231, 0.0, 0.9038, 0.0, 0.9231, 1.0, 0.9423, 1.0, 0.9423, 0.0, 0.9231, 0.0, 0.9423, 1.0, 0.9615, 1.0, 0.9615, 0.0, 0.9423, 0.0, 0.9615, 1.0, 0.9808, 1.0, 0.9808, 0.0, 0.9615, 0.0, 0.9808, 1.0, 1.0, 1.0, 1.0, 0.0, 0.9808, 0.0, 0.0, 1.0, 0.03704, 1.0, 0.03704, 0.0, 0.0, 0.0, 0.03704, 1.0, 0.07407, 1.0, 0.07407, 0.0, 0.03704, 0.0, 0.07407, 1.0, 0.1111, 1.0, 0.1111, 0.0, 0.07407, 0.0, 0.1111, 1.0, 0.1481, 1.0, 0.1481, 0.0, 0.1111, 0.0, 0.1481, 1.0, 0.1852, 1.0, 0.1852, 0.0, 0.1481, 0.0, 0.1852, 1.0, 0.2222, 1.0, 0.2222, 0.0, 0.1852, 0.0, 0.2222, 1.0, 0.2593, 1.0, 0.2593, 0.0, 0.2222, 0.0, 0.2593, 1.0, 0.2963, 1.0, 0.2963, 0.0, 0.2593, 0.0, 0.2963, 1.0, 0.3333, 1.0, 0.3333, 0.0, 0.2963, 0.0, 0.3333, 1.0, 0.3704, 1.0, 0.3704, 0.0, 0.3333, 0.0, 0.3704, 1.0, 0.4074, 1.0, 0.4074, 0.0, 0.3704, 0.0, 0.4074, 1.0, 0.4444, 1.0, 0.4444, 0.0, 0.4074, 0.0, 0.4444, 1.0, 0.4815, 1.0, 0.4815, 0.0, 0.4444, 0.0, 0.4815, 1.0, 0.5185, 1.0, 0.5185, 0.0, 0.4815, 0.0, 0.5185, 1.0, 0.5556, 1.0, 0.5556, 0.0, 0.5185, 0.0, 0.5556, 1.0, 0.5926, 1.0, 0.5926, 0.0, 0.5556, 0.0, 0.5926, 1.0, 0.6296, 1.0, 0.6296, 0.0, 0.5926, 0.0, 0.6296, 1.0, 0.6667, 1.0, 0.6667, 0.0, 0.6296, 0.0, 0.6667, 1.0, 0.7037, 1.0, 0.7037, 0.0, 0.6667, 0.0, 0.7037, 1.0, 0.7407, 1.0, 0.7407, 0.0, 0.7037, 0.0, 0.7407, 1.0, 0.7778, 1.0, 0.7778, 0.0, 0.7407, 0.0, 0.7778, 1.0, 0.8148, 1.0, 0.8148, 0.0, 0.7778, 0.0, 0.8148, 1.0, 0.8519, 1.0, 0.8519, 0.0, 0.8148, 0.0, 0.8519, 1.0, 0.8889, 1.0, 0.8889, 0.0, 0.8519, 0.0, 0.8889, 1.0, 0.9259, 1.0, 0.9259, 0.0, 0.8889, 0.0, 0.9259, 1.0, 0.963, 1.0, 0.963, 0.0, 0.9259, 0.0, 0.963, 1.0, 1.0, 1.0, 1.0, 0.0, 0.963, 0.0, 0.0, 1.0, 0.03704, 1.0, 0.03704, 0.0, 0.0, 0.0, 0.03704, 1.0, 0.07407, 1.0, 0.07407, 0.0, 0.03704, 0.0, 0.07407, 1.0, 0.1111, 1.0, 0.1111, 0.0, 0.07407, 0.0, 0.1111, 1.0, 0.1481, 1.0, 0.1481, 0.0, 0.1111, 0.0, 0.1481, 1.0, 0.1852, 1.0, 0.1852, 0.0, 0.1481, 0.0, 0.1852, 1.0, 0.2222, 1.0, 0.2222, 0.0, 0.1852, 0.0, 0.2222, 1.0, 0.2593, 1.0, 0.2593, 0.0, 0.2222, 0.0, 0.2593, 1.0, 0.2963, 1.0, 0.2963, 0.0, 0.2593, 0.0, 0.2963, 1.0, 0.3333, 1.0, 0.3333, 0.0, 0.2963, 0.0, 0.3333, 1.0, 0.3704, 1.0, 0.3704, 0.0, 0.3333, 0.0, 0.3704, 1.0, 0.4074, 1.0, 0.4074, 0.0, 0.3704, 0.0, 0.4074, 1.0, 0.4444, 1.0, 0.4444, 0.0, 0.4074, 0.0, 0.4444, 1.0, 0.4815, 1.0, 0.4815, 0.0, 0.4444, 0.0, 0.4815, 1.0, 0.5185, 1.0, 0.5185, 0.0, 0.4815, 0.0, 0.5185, 1.0, 0.5556, 1.0, 0.5556, 0.0, 0.5185, 0.0, 0.5556, 1.0, 0.5926, 1.0, 0.5926, 0.0, 0.5556, 0.0, 0.5926, 1.0, 0.6296, 1.0, 0.6296, 0.0, 0.5926, 0.0, 0.6296, 1.0, 0.6667, 1.0, 0.6667, 0.0, 0.6296, 0.0, 0.6667, 1.0, 0.7037, 1.0, 0.7037, 0.0, 0.6667, 0.0, 0.7037, 1.0, 0.7407, 1.0, 0.7407, 0.0, 0.7037, 0.0, 0.7407, 1.0, 0.7778, 1.0, 0.7778, 0.0, 0.7407, 0.0, 0.7778, 1.0, 0.8148, 1.0, 0.8148, 0.0, 0.7778, 0.0, 0.8148, 1.0, 0.8519, 1.0, 0.8519, 0.0, 0.8148, 0.0, 0.8519, 1.0, 0.8889, 1.0, 0.8889, 0.0, 0.8519, 0.0, 0.8889, 1.0, 0.9259, 1.0, 0.9259, 0.0, 0.8889, 0.0, 0.9259, 1.0, 0.963, 1.0, 0.963, 0.0, 0.9259, 0.0, 0.963, 1.0, 1.0, 1.0, 1.0, 0.0, 0.963, 0.0, 0.0, 0.0, 0.0, 0.0, 0.0, 0.0, 0.0, 0.0, 0.0, 0.0, 0.0, 0.0, 0.0, 0.0, 0.0, 0.0, 0.0, 0.0, 0.0, 0.0, 0.0, 0.0, 0.0, 0.0, 0.0, 0.0, 0.0, 0.0, 0.0, 0.0, 0.0, 0.0, 0.0, 0.0, 0.0, 0.0, 0.0, 0.0, 0.0, 0.0, 0.0, 0.0, 0.0, 0.0, 0.0, 0.0, 0.0, 0.0, 0.0, 0.0, 0.0, 0.0, 0.0, 0.0, 0.0, 0.0, 0.0, 0.0, 0.0, 0.0, 0.0, 0.0, 0.0, 0.0, 0.0, 0.0, 0.0, 0.0, 0.0, 0.0, 0.0, 0.0, 0.0, 0.0, 0.0, 0.0, 0.0, 0.0, 0.0, 0.0, 0.0, 0.0, 0.0, 0.0, 0.0, 0.0, 0.0, 0.0, 0.0, 0.0, 0.0, 0.0, 0.0, 0.0, 0.0, 0.0, 0.0, 0.0, 0.0, 0.0, 0.0, 0.0, 0.0, 0.0, 0.0, 0.0, 0.0, 0.0, 0.0, 0.0, 0.0, 0.0, 0.0, 0.0, 0.0, 0.0, 0.0, 0.0, 0.0, 0.0, 0.0, 0.0, 0.0, 0.0, 0.0, 0.0, 0.0, 0.0, 0.0, 0.0, 0.0, 0.0, 0.0, 0.0, 0.0, 0.0, 0.0, 0.0, 0.0, 0.0, 0.0, 0.0, 0.0, 0.0, 0.0, 0.0, 0.0, 0.0, 0.0, 0.0, 0.0, 0.0, 0.0, 0.0, 0.0, 0.0, 0.0, 0.0, 0.0, 0.0, 0.0, 0.0, 0.0, 0.0, 0.0, 0.0, 0.0, 0.0, 0.0, 0.0, 0.0, 0.0, 0.0, 0.0, 0.0, 0.0, 0.0, 0.0, 0.0, 0.0, 0.0, 0.0, 0.0, 0.0, 0.0, 0.0, 0.0, 0.0, 0.0, 0.0, 0.0, 0.0, 0.0, 0.0, 0.0, 0.0, 0.0, 0.0, 0.0, 0.0, 0.0, 0.0, 0.0, 0.0, 0.0, 0.0, 0.0, 0.0, 0.0, 0.0, 0.0, 0.0, 0.0, 0.0, 0.0, 0.0, 0.0, 0.0, 0.0, 0.0, 0.0, 0.0, 0.0, 0.0, 0.0, 0.0, 0.0, 0.0, 0.0, 0.0, 0.0, 0.0, 0.0, 0.0, 0.0, 0.0, 0.0, 0.0, 0.0, 0.0, 0.0, 0.0, 0.0, 0.0, 0.0, 0.0, 0.0, 0.0, 0.0, 0.0, 0.0, 0.0, 0.0, 0.0, 0.0, 0.0, 0.0, 0.0, 0.0, 0.0, 0.0, 0.0, 0.0, 0.0, 0.0, 0.0, 0.0, 0.0, 0.0, 0.0, 0.0, 0.0, 0.0, 0.0, 0.0, 0.0, 0.0, 0.0, 0.0, 0.0, 0.0, 0.0, 0.0, 0.0, 0.0, 0.0, 0.0, 0.0, 0.0, 0.0, 0.0, 0.0, 0.0, 0.0, 0.0, 0.0, 0.0, 0.0, 0.0, 0.0, 0.0, 0.0, 0.0, 0.0, 0.0, 0.0, 0.0, 0.0, 0.0, 0.0, 0.0, 0.0, 0.0, 0.0, 0.0, 0.0, 0.0, 0.0, 0.0, 0.0, 0.0, 0.0, 0.0, 0.0, 0.0, 0.0, 0.0, 0.0, 0.0, 0.0, 0.0, 0.0, 0.0, 0.0, 0.0, 0.0, 0.0, 0.0, 0.0, 0.0, 0.0, 0.0, 0.0, 0.0, 0.0, 0.0, 0.0, 0.0, 0.0, 0.0, 0.0, 0.0, 0.0, 0.0, 0.0, 0.0, 0.0, 0.0, 0.0, 0.0, 0.0, 0.0, 0.0, 0.0, 0.0, 0.0, 0.0, 0.0, 0.0, 0.0, 0.0, 0.0, 0.0, 0.0, 0.0, 0.0, 0.0, 0.0, 0.0, 0.0, 0.0, 0.0, 0.0, 0.0, 0.0, 0.0, 0.0, 0.0, 0.0, 0.0, 0.0, 0.0, 0.0, 0.0, 0.0, 0.0, 0.0, 0.0, 0.0, 0.0, 0.0, 0.0, 0.0, 0.0, 0.0, 0.0, 0.0, 0.0, 0.0, 0.0, 0.0, 0.0, 0.0, 0.0, 0.0, 0.0, 0.0, 0.0, 0.0, 0.0, 0.0, 0.0, 0.0, 0.0, 0.0, 0.0, 0.0, 0.0, 0.0, 0.0, 0.0, 0.0, 0.0, 0.0, 0.0, 0.0, 0.0, 0.0, 0.0, 0.0, 0.0, 0.0, 0.0, 0.0, 0.0, 0.0, 0.0, 0.0, 0.0, 0.0, 0.0, 0.0, 0.0, 0.0, 0.0, 0.0, 0.0, 0.0, 0.0, 0.0, 0.0, 0.0, 0.0, 0.0, 0.0, 0.0, 0.0, 0.0, 0.0, 0.0, 0.0, 0.0, 0.0, 0.0, 0.0, 0.0, 0.0, 0.0, 0.0, 0.0, 0.0, 0.0, 0.0, 0.0, 0.0, 0.0, 0.0, 0.0, 0.0, 0.0, 0.0, 0.0, 0.0, 0.0, 0.0, 0.0, 0.0, 0.0, 0.0, 0.0, 0.0, 0.0, 0.0, 0.0, 0.0, 0.0, 0.0, 0.0, 0.0, 0.0, 0.0, 0.0, 0.0, 0.0, 0.0, 0.0, 0.0, 0.0, 0.0, 0.0, 0.0, 0.0, 0.0, 0.0, 0.0, 0.0, 0.0, 0.0, 0.0, 0.0, 0.0, 0.0, 0.0, 0.0, 0.0, 0.0, 0.0, 0.0, 0.0, 0.0, 0.0, 0.0, 0.0, 0.0, 0.0, 0.0, 0.0, 0.0, 0.0, 0.0, 0.0, 0.0, 0.0, 0.0, 0.0, 0.0, 0.0, 0.0, 0.0, 0.0, 0.0, 0.0, 0.0, 0.0, 0.0, 0.0, 0.0, 0.0, 0.0, 0.0, 0.0, 0.0, 0.0, 0.0, 0.0, 0.0, 0.0, 0.0, 0.0, 0.0, 0.0, 0.0, 0.0, 0.0, 0.0, 0.0, 0.0, 0.0, 0.0, 0.0, 0.0, 0.0, 0.0, 0.0, 0.0, 0.0, 0.0, 0.0, 0.0, 0.0, 0.0, 0.0, 0.0, 0.0, 0.0, 0.0, 0.0, 0.0, 0.0, 0.0, 0.0, 0.0, 0.0, 0.0, 0.0, 0.0, 0.0, 0.0, 0.0, 0.0, 0.0, 0.0, 0.0, 0.0, 0.0, 0.0, 0.0, 0.0, 0.0, 0.0, 0.0, 0.0, 0.0, 0.0, 0.0, 0.0, 0.0, 0.0, 0.0, 0.0, 0.0, 0.0, 0.0, 0.0, 0.0, 0.0, 0.0, 0.0, 0.0, 0.0, 0.0, 0.0, 0.0, 0.0, 0.0, 0.0, 0.0, 0.0, 0.0, 0.0, 0.0, 0.0, 0.0, 0.0, 0.0, 0.0, 0.0, 0.0, 0.0, 0.0, 0.0, 0.0, 0.0, 0.0, 0.0, 0.0, 0.0, 0.0, 0.0, 0.0, 0.0, 0.0, 0.0, 0.0, 0.0, 0.0, 0.0, 0.0, 0.0, 0.0, 0.0, 0.0, 0.0, 0.0, 0.0, 0.0, 0.0, 0.0, 0.0, 0.0, 0.0, 0.0, 0.0, 0.0, 0.0, 0.0, 0.0, 0.0, 0.0, 0.0, 0.0, 0.0, 0.0, 0.0, 0.0, 0.0, 0.0, 0.0, 0.0, 0.0, 0.0, 0.0, 0.0, 0.0, 0.0, 0.0, 0.0, 0.0, 0.0, 0.0, 0.0, 0.0, 0.0, 0.0, 0.0, 0.0, 0.0, 0.0, 0.0, 0.0, 0.0, 0.0, 0.0, 0.0, 0.0, 0.0, 0.0, 0.0, 0.0, 0.0, 0.0, 0.0, 0.0, 0.0, 0.0, 0.0, 0.0, 0.0, 0.0, 0.0, 0.0, 0.0, 0.0, 0.0, 0.0, 0.0, 0.0, 0.0, 0.0, 0.0, 0.0, 0.0, 0.0, 0.0, 0.0, 0.0, 0.0, 0.0, 0.0, 0.0, 0.0, 0.0, 0.0, 0.0, 0.0, 0.0, 0.0, 0.0, 0.0, 0.0, 0.0, 0.0, 0.0, 0.0, 0.0, 0.0, 0.0, 0.0, 0.0, 0.0, 0.0, 0.0, 0.0, 0.0, 0.0, 0.0, 0.0, 0.0, 0.0, 0.0, 0.0, 0.0, 0.0, 0.0, 0.0, 0.0, 0.0, 0.0, 0.0, 0.0, 0.0, 0.0, 0.0, 0.0, 0.0, 0.0, 0.0, 0.0, 0.0, 0.0, 0.0, 0.0, 0.0, 0.0, 0.0, 0.0, 0.0, 0.0, 0.0, 0.0, 0.0, 0.0, 0.0, 0.0, 0.0, 0.0, 0.0, 0.0, 0.0, 0.0, 0.0, 0.0, 0.0, 0.0, 0.0, 0.0, 0.0, 0.0, 0.0, 0.0, 0.0, 0.0, 0.0, 0.0, 0.0, 0.0, 0.0, 0.0, 0.0, 0.0, 0.0, 0.0, 0.0, 0.0, 0.0, 0.0, 0.0, 0.0, 0.0, 0.0, 0.0, 0.0, 0.0, 0.0, 0.0, 0.0, 0.0, 0.0, 0.0, 0.0, 0.0, 0.0, 0.0, 0.0, 0.0, 0.0, 0.0, 0.0, 0.0, 0.0, 0.0, 0.0, 0.0, 0.0, 0.0, 0.0, 0.0, 0.0, 0.0, 0.0, 0.0, 0.0, 0.0, 0.0, 0.0, 0.0, 0.0, 0.0, 0.0, 0.0, 0.0, 0.0, 0.0, 0.0, 0.0, 0.0, 0.0, 0.0, 0.0, 0.0, 0.0, 0.0, 0.0, 0.0, 0.0, 0.0, 0.0, 0.0, 0.0, 0.0, 0.0, 0.0, 0.0, 0.0, 0.0, 0.0, 0.0, 0.0, 0.0, 0.0, 0.0, 0.0, 0.0, 0.0, 0.0, 0.0, 0.0, 0.0, 0.0, 0.0, 0.0, 0.0, 0.0, 0.0, 0.0, 0.0, 0.0, 0.0, 0.0, 0.0, 0.0, 0.0, 0.0, 0.0, 0.0, 0.0, 0.0, 0.0, 0.0, 0.0, 0.0, 0.0, 0.0, 0.0, 0.0, 0.0, 0.0, 0.0, 0.0, 0.0, 0.0, 0.0, 0.0, 0.0, 0.0, 0.0, 0.0, 0.0, 0.0, 0.0, 0.0, 0.0, 0.0, 0.0, 0.0, 0.0, 0.0, 0.0])
me_text_011.materials.append(mat_material_001)
me_text_011.materials.append(mat_material_002)
me_text_011.materials.append(mat_material_004)
me_text_011.use_remesh_fix_poles = True
me_text_011.use_remesh_preserve_attributes = False
me_text_011.use_mirror_vertex_groups = False
me_text_011.update()

# ---- objects
ob_text_011 = bpy.data.objects.new('Text.011', me_text_011)

# ---- transforms, parenting, visibility, modifiers, constraints
ob_text_011.location = (0.04701, -0.1029, 1.071)
ob_text_011.rotation_euler = (1.571, -0.0, 1.571)
ob_text_011.scale = (0.1242, 0.1242, 0.1242)
ob_text_011.lineart.crease_threshold = 0.0

# ---- collection membership
col_collection.objects.link(ob_text_011)

# ---- scene / render settings (as saved in the file)
scene.frame_start = 1; scene.frame_end = 250; scene.frame_set(1)
scene.render.engine = 'BLENDER_EEVEE_NEXT'
scene.cycles.use_denoising = False
scene.cycles.samples = 128
scene.cycles.sampling_pattern = 'TABULATED_SOBOL'
scene.cycles.use_adaptive_sampling = False
scene.cycles.use_light_tree = False
scene.view_settings.view_transform = 'Filmic'
bpy.context.view_layer.update()

# ---- added for rendering (the .blend has no active camera and no usable light): camera, sun
cam_auto = bpy.data.cameras.new('AutoCamera')
cam_auto.lens = 50.0
cam_auto.sensor_width = 36.0
cam_auto.clip_end = 1000.0
ob_auto_camera = bpy.data.objects.new('AutoCamera', cam_auto)
scene.collection.objects.link(ob_auto_camera)
ob_auto_camera.location = (1.31694, -1.60367, 1.70066)
ob_auto_camera.rotation_euler = (1.09748, -7.21219e-08, 0.694738)
scene.camera = ob_auto_camera
light_auto_sun = bpy.data.lights.new('AutoSun', 'SUN')
light_auto_sun.energy = 3.0
light_auto_sun.angle = 0.0523599
ob_auto_sun = bpy.data.objects.new('AutoSun', light_auto_sun)
scene.collection.objects.link(ob_auto_sun)
ob_auto_sun.rotation_euler = (0.872665, 0.174533, 0.523599)
bpy.context.view_layer.update()

